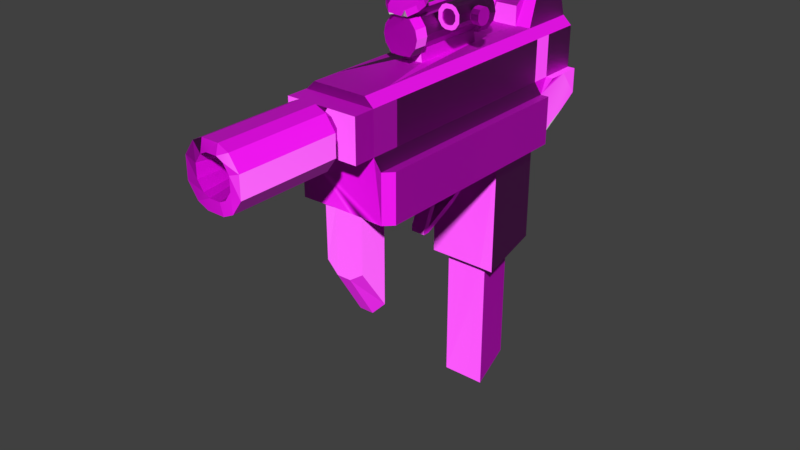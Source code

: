 # Source: UZI_med_Crit_Dmg_Ammo.blend  (saved by Blender 2.80.75; exported with 4.5.12 LTS)
import bpy
from mathutils import Matrix  # noqa: F401  (used for matrix-valued properties, if any)

bpy.ops.wm.read_factory_settings(use_empty=True)
scene = bpy.context.scene
scene.name = 'Scene'

# ---- collections
col_collection_1 = bpy.data.collections.new('Collection 1'); scene.collection.children.link(col_collection_1)

# ---- images (referenced by path relative to the original .blend; pixels are not part of the script)
import os
ASSET_DIR = os.environ.get("B2B_ASSET_DIR", "")  # directory of the original .blend (textures are referenced by path, not embedded)
HERE = os.path.dirname(os.path.abspath(__file__))  # packed textures are extracted next to this script under _unpacked/

def load_image(name, relpath, width, height, colorspace="sRGB"):
    """Load a texture the original file referenced (path relative to the .blend, or extracted next to this script)."""
    p = next((c for c in (os.path.join(HERE, relpath), os.path.join(ASSET_DIR, relpath)) if relpath and os.path.exists(c)), "")
    if p:
        img = bpy.data.images.load(p, check_existing=True)
        img.name = name
    else:  # same state as the original file: an image datablock whose file is absent (Cycles renders it pink)
        img = bpy.data.images.new(name, width, height)
        img.source = "FILE"
        img.filepath = "//" + (relpath or name)
    img.colorspace_settings.name = colorspace
    return img
img_gun_textures_png = load_image('Gun Textures.png', 'Gun Textures.png', 1024, 1024, 'sRGB')
img_gunnormals_png = load_image('GunNormals.png', 'GunNormals.png', 1024, 1024, 'sRGB')

# ---- materials (node trees are filled in below, after node groups)
mat_material = bpy.data.materials.new('Material')
mat_material.alpha_threshold = 0.0
mat_material.use_transparent_shadow = False
mat_material.roughness = 0.5
mat_material.line_color = (0.0, 0.0, 0.0, 1.0)
mat_uzi_textures = bpy.data.materials.new('UZI Textures')
mat_uzi_textures.use_transparent_shadow = False

# ---- material node trees
mat_uzi_textures.use_nodes = True; mat_uzi_textures.node_tree.nodes.clear()
_N = mat_uzi_textures.node_tree.nodes; _L = mat_uzi_textures.node_tree.links
n0 = _N.new('ShaderNodeOutputMaterial'); n0.name = 'Material Output'; n0.location = (300, 300)
n1 = _N.new('ShaderNodeBsdfPrincipled'); n1.name = 'Principled BSDF'; n1.location = (10, 300)
n1.distribution = 'GGX'
n1.subsurface_method = 'BURLEY'
n1.inputs[3].default_value = 1.45
n1.inputs[27].default_value = (0.0, 0.0, 0.0, 1.0)
n1.inputs[28].default_value = 1.0
n2 = _N.new('ShaderNodeTexImage'); n2.name = 'Image Texture'; n2.location = (-280, 280)
n2.image = img_gun_textures_png
n3 = _N.new('ShaderNodeNormalMap'); n3.name = 'Normal Map'; n3.location = (-242, -52)
n4 = _N.new('ShaderNodeTexImage'); n4.name = 'Image Texture.001'; n4.location = (-581, -22)
n4.image = img_gunnormals_png
_L.new(n1.outputs[0], n0.inputs[0])
_L.new(n2.outputs[0], n1.inputs[0])
_L.new(n3.outputs[0], n1.inputs[5])
_L.new(n4.outputs[0], n3.inputs[1])
n0.is_active_output = True

# ---- world
world_world = bpy.data.worlds.new('World'); scene.world = world_world
world_world.color = (0.05088, 0.05088, 0.05088)
world_world.use_sun_shadow = False
world_world.sun_shadow_jitter_overblur = 0.0

# ---- meshes
me_cube = bpy.data.meshes.new('Cube')
me_cube.from_pydata([(0.5807, 2.313, 1.24), (0.5807, -2.313, 0.8699), (-0.5807, -2.313, 0.8699), (-0.5807, 2.313, 1.24), (0.436, 2.313, 2.618), (0.436, -2.313, 2.618), (-0.436, -2.313, 2.618), (-0.436, 2.313, 2.618), (0.5807, 1.388, 0.8699), (0.5807, 0.4626, 0.8699), (0.5807, -0.4626, 0.8699), (0.5807, -1.388, 0.8699), (-0.5807, -1.388, 0.8699), (-0.5807, -0.4626, 0.8699), (-0.5807, 0.4626, 0.8699), (-0.5807, 1.388, 0.8699), (0.436, 1.388, 2.618), (-0.436, 1.388, 2.618), (-0.3574, 0.5787, -1.164), (-0.3574, 1.148, -1.164), (0.3574, 1.148, -1.164), (0.3574, 0.5787, -1.164), (0.5807, -1.85, 0.8699), (0.436, -1.85, 2.618), (-0.5807, -1.85, 0.8699), (-0.436, -1.85, 2.618), (0.3484, -2.313, 0.8812), (-0.3197, -2.286, 0.005527), (0.115, -0.8843, 2.63), (-0.01856, -0.8843, 2.63), (-0.04917, -0.8843, 2.635), (0.115, 0.3212, 2.63), (0.436, 2.135, 3.18), (-0.436, 2.135, 3.18), (0.436, 1.565, 3.18), (-0.436, 1.565, 3.18), (0.5807, 2.313, 1.815), (0.5807, 2.313, 2.482), (0.5807, -2.313, 1.815), (0.5807, -2.313, 2.482), (-0.5807, -2.313, 1.815), (-0.5807, -2.313, 2.482), (-0.5807, 2.313, 1.815), (-0.5807, 2.313, 2.482), (-0.5807, -1.388, 2.482), (-0.5807, -1.388, 1.815), (-0.5807, -0.4626, 2.482), (-0.5807, -0.4626, 1.815), (-0.5807, 0.4626, 2.482), (-0.5807, 0.4626, 1.815), (-0.5807, 1.388, 2.482), (-0.5807, 1.388, 1.815), (0.5807, 1.388, 2.482), (0.5807, 1.388, 1.815), (0.5807, 0.4626, 2.482), (0.5807, 0.4626, 1.815), (0.5807, -0.4626, 2.482), (0.5807, -0.4626, 1.815), (0.5807, -1.388, 2.482), (0.5807, -1.388, 1.815), (-0.5807, -1.85, 2.482), (-0.5807, -1.85, 1.815), (0.5807, -1.85, 2.482), (0.5807, -1.85, 1.815), (0.5807, -2.658, 1.815), (0.5807, -2.658, 2.482), (-0.5807, -2.658, 1.815), (-0.5807, -2.658, 2.482), (0.2726, -2.658, 2.049), (0.2726, -2.658, 2.249), (-0.2726, -2.658, 2.049), (-0.2726, -2.658, 2.249), (0.5764, 0.4545, -1.078), (0.5807, 1.388, -0.8007), (-0.5807, 1.388, -0.8007), (-0.5807, 0.4626, -1.077), (-0.3574, 0.5787, -3.338), (-0.3574, 1.148, -2.97), (0.3574, 1.148, -2.97), (0.3574, 0.5787, -3.338), (-0.2616, 1.388, 2.618), (-0.1794, 1.388, 2.603), (0.1794, 1.388, 2.603), (0.2616, 1.388, 2.618), (0.3484, 1.388, 0.8699), (-0.3484, 1.388, 0.8699), (0.3484, 0.4626, 0.8699), (0.1161, 0.4626, 0.8699), (-0.1161, 0.4626, 0.8699), (-0.3484, 0.4626, 0.8699), (0.3484, -0.4626, 0.8699), (0.1161, -0.4626, 0.8699), (-0.1161, -0.4626, 0.8699), (-0.3484, -0.4626, 0.8699), (0.3484, -1.388, 0.8699), (0.1161, -1.388, 0.8699), (-0.1161, -1.388, 0.8699), (-0.3484, -1.388, 0.8699), (0.2145, 1.148, -1.164), (0.07149, 1.148, -1.164), (-0.07149, 1.148, -1.164), (-0.2145, 1.148, -1.164), (0.3484, -1.85, 0.8699), (0.1161, -1.85, 0.8699), (-0.1161, -1.85, 0.8699), (-0.3484, -1.85, 0.8699), (0.3484, -2.313, 0.001143), (0.1161, -2.313, -0.1613), (-0.1161, -2.313, -0.1613), (-0.3114, -2.302, 0.8749), (0.3484, -1.85, -0.673), (0.1161, -1.85, -0.9115), (-0.1161, -1.85, -0.9115), (-0.3484, -1.85, -0.673), (-0.01856, 0.3212, 2.63), (-0.04917, 0.3212, 2.635), (0.1456, -0.8843, 2.635), (0.2105, -0.8843, 2.635), (0.2105, 0.3212, 2.635), (0.1456, 0.3212, 2.635), (-0.1141, 0.3212, 2.635), (-0.1141, -0.8843, 2.635), (0.2616, 2.135, 3.18), (0.1794, 2.313, 2.914), (-0.1794, 2.313, 2.914), (-0.2616, 2.135, 3.18), (-0.2616, 1.565, 3.18), (-0.1794, 1.388, 2.914), (0.1794, 1.388, 2.914), (0.2616, 1.565, 3.18), (0.3484, 2.313, 2.482), (-0.3484, 2.313, 2.482), (0.3484, 2.313, 1.815), (-0.3484, 2.313, 1.815), (0.1161, -2.658, 2.482), (-0.1161, -2.658, 2.482), (0.1798, -2.658, 1.915), (0.08128, -2.658, 1.869), (-0.08128, -2.658, 1.869), (-0.1798, -2.658, 1.915), (0.1798, -2.658, 2.382), (0.08128, -2.658, 2.428), (-0.08128, -2.658, 2.428), (-0.1798, -2.658, 2.382), (-0.2145, 0.5787, -1.164), (-0.07149, 0.5787, -1.164), (0.07149, 0.5787, -1.164), (0.2145, 0.5787, -1.164), (-0.3484, 0.4626, -1.077), (-0.1161, 0.4626, -1.077), (0.1161, 0.4626, -1.077), (0.3484, 0.4626, -1.077), (0.3484, 1.388, -0.8568), (0.1161, 1.388, -0.8568), (-0.1161, 1.388, -0.8568), (-0.3484, 1.388, -0.8568), (0.6995, 2.313, 1.42), (0.6995, -2.313, 0.8699), (-0.6995, -2.313, 0.8699), (-0.6995, 2.313, 1.42), (0.6995, 1.388, 0.8699), (0.6995, 0.4626, 0.8699), (0.6995, -0.4626, 0.8699), (0.6995, -1.388, 0.8699), (-0.6995, -1.388, 0.8699), (-0.6995, -0.4626, 0.8699), (-0.6995, 0.4626, 0.8699), (-0.6995, 1.388, 0.8699), (0.6995, -1.85, 0.8699), (-0.6995, -1.85, 0.8699), (0.6995, 2.313, 1.815), (0.6995, -2.313, 1.641), (-0.6995, -2.313, 1.641), (-0.6995, 2.313, 1.815), (-0.6995, -1.388, 1.641), (-0.6995, -0.4626, 1.641), (-0.6995, 0.4626, 1.641), (-0.6995, 1.388, 1.641), (0.6995, 1.388, 1.641), (0.6995, 0.4626, 1.641), (0.6995, -0.4626, 1.641), (0.6995, -1.388, 1.641), (-0.6995, -1.85, 1.641), (0.6995, -1.85, 1.641), (-0.5807, 1.696, 0.9933), (-0.5807, 2.004, 1.117), (-0.436, 1.696, 2.618), (-0.436, 2.004, 2.618), (0.5807, 2.004, 1.117), (0.5807, 1.696, 0.9933), (0.436, 2.004, 2.618), (0.436, 1.696, 2.618), (-0.436, 1.755, 3.319), (-0.436, 1.945, 3.319), (0.436, 1.945, 3.319), (0.436, 1.755, 3.319), (0.5807, 2.004, 1.815), (0.5807, 1.696, 1.815), (0.5807, 2.004, 2.482), (0.5807, 1.696, 2.482), (-0.5807, 1.696, 1.815), (-0.5807, 2.004, 1.815), (-0.5807, 1.696, 2.482), (-0.5807, 2.004, 2.482), (0.2616, 1.945, 3.319), (0.2616, 1.755, 3.319), (0.1794, 2.004, 2.914), (0.1794, 1.696, 2.914), (-0.1794, 2.004, 2.914), (-0.1794, 1.696, 2.914), (-0.2616, 1.945, 3.319), (-0.2616, 1.755, 3.319), (-0.6995, 1.696, 1.077), (-0.6995, 2.004, 1.225), (0.6995, 2.004, 1.225), (0.6995, 1.696, 1.077), (0.6995, 2.004, 1.815), (0.6995, 1.696, 1.815), (-0.6995, 1.696, 1.815), (-0.6995, 2.004, 1.815), (0.1347, 0.4766, 0.5965), (-0.09753, 0.4766, 0.5965), (0.1302, -0.5829, -0.01177), (-0.1021, -0.5829, -0.01177), (-0.1226, 0.008947, 0.2367), (0.1096, 0.008947, 0.2367), (0.1161, 0.4626, 0.8699), (-0.1161, 0.4626, 0.8699), (0.1161, -0.4626, 0.8699), (-0.1161, -0.4626, 0.8699), (0.03743, 0.1423, 0.821), (-0.04297, 0.1423, 0.821), (0.02728, -0.06657, 0.7419), (-0.05311, -0.06657, 0.7419), (0.0445, 0.05453, 0.4082), (-0.06523, 0.05476, 0.4029), (0.02497, -0.08613, 0.3102), (-0.05542, -0.08613, 0.3102), (-0.04297, 0.1423, 0.6361), (-0.06544, 0.002602, 0.5708), (0.01495, 0.002602, 0.5708), (0.03743, 0.1423, 0.6361), (0.1301, -0.4409, 0.2948), (-0.1022, -0.4409, 0.2948), (0.1284, -0.541, 0.6981), (-0.1038, -0.541, 0.6981), (0.1161, -2.313, 0.8812), (-0.1161, -2.313, 0.8812), (0.436, -2.313, 2.618), (-0.436, -2.313, 2.618), (0.1161, -0.5716, 0.8699), (-0.1161, -0.5716, 0.8699), (0.1302, -0.692, -0.01177), (-0.1021, -0.692, -0.01177), (0.1301, -0.55, 0.2948), (-0.1022, -0.55, 0.2948), (0.1284, -0.6501, 0.6981), (-0.1038, -0.6501, 0.6981), (0.1347, 0.4766, 0.5038), (-0.09753, 0.4766, 0.5038), (0.1302, -0.5829, -0.1045), (-0.1021, -0.5829, -0.1045), (-0.1226, 0.008947, 0.144), (0.1096, 0.008947, 0.144), (0.1302, -0.6949, -0.01177), (-0.1021, -0.6949, -0.01177), (0.1302, -0.6949, -0.1045), (-0.1021, -0.6949, -0.1045), (0.8338, -1.85, 0.8699), (0.8338, -2.177, 0.8699), (0.8338, 1.388, 0.8699), (0.8338, 0.4626, 0.8699), (0.8338, -0.4626, 0.8699), (0.8338, -1.388, 0.8699), (-0.8338, -1.85, 0.8699), (-0.8338, -1.388, 0.8699), (-0.8338, -0.4626, 0.8699), (-0.8338, 0.4626, 0.8699), (-0.8338, 1.388, 0.8699), (-0.8338, 1.388, 1.641), (0.8338, 1.388, 1.641), (-0.8338, -2.177, 0.8699), (0.8338, -2.177, 1.641), (-0.8338, -2.177, 1.641), (0.8338, -1.388, 1.641), (0.8338, -1.85, 1.641), (-0.8338, -1.85, 1.641), (0.8338, -0.4626, 1.641), (0.8338, 0.4626, 1.641), (-0.8338, 0.4626, 1.641), (-0.8338, -0.4626, 1.641), (-0.8338, -1.388, 1.641), (0.1035, -0.8843, 2.808), (0.1289, -0.8843, 2.814), (-0.007082, 0.3212, 2.808), (0.1035, 0.3212, 2.808), (-0.08621, 0.3212, 2.814), (-0.03244, 0.3212, 2.814), (0.1827, 0.3212, 2.814), (0.1827, -0.8843, 2.814), (-0.08621, -0.8843, 2.814), (-0.03244, -0.8843, 2.814), (-0.007082, -0.8843, 2.808), (0.1289, 0.3212, 2.814), (0.1035, -0.8843, 3.251), (0.1289, -0.8843, 3.256), (-0.007082, 0.3212, 3.251), (0.1035, 0.3212, 3.251), (-0.08621, 0.3212, 3.256), (-0.03244, 0.3212, 3.256), (0.1827, 0.3212, 3.256), (0.1827, -0.8843, 3.256), (-0.08621, -0.8843, 3.256), (-0.03244, -0.8843, 3.256), (-0.007082, -0.8843, 3.251), (0.1289, 0.3212, 3.256), (0.2916, -0.8843, 3.035), (0.2916, 0.3212, 3.035), (-0.1952, -0.8843, 3.035), (-0.1952, 0.3212, 3.035), (0.2664, -0.8843, 3.146), (0.2664, 0.3212, 3.146), (0.2664, 0.3212, 2.924), (0.2664, -0.8843, 2.924), (-0.1699, -0.8843, 3.146), (-0.1699, 0.3212, 3.146), (-0.1699, -0.8843, 2.924), (-0.1699, 0.3212, 2.924), (0.04822, 0.3212, 3.251), (0.04822, 0.3212, 3.336), (0.1035, 0.3212, 3.336), (-0.007082, -0.8843, 3.336), (0.1035, -0.8843, 3.336), (-0.007082, 0.3212, 3.336), (0.1035, -0.8843, 2.808), (0.1289, -0.8843, 2.814), (-0.08621, -0.8843, 2.814), (-0.03244, -0.8843, 2.814), (-0.007082, -0.8843, 2.808), (0.1827, -0.8843, 2.814), (0.1035, -0.8843, 3.251), (0.1289, -0.8843, 3.256), (-0.08621, -0.8843, 3.256), (-0.03244, -0.8843, 3.256), (-0.007082, -0.8843, 3.251), (0.1827, -0.8843, 3.256), (-0.1699, -0.8843, 2.924), (-0.1699, -0.8843, 3.146), (-0.1952, -0.8843, 3.035), (0.2664, -0.8843, 3.146), (0.2916, -0.8843, 3.035), (0.2664, -0.8843, 2.924), (0.1132, -0.9301, 2.769), (0.143, -0.9301, 2.775), (-0.1097, -0.9301, 2.775), (-0.04654, -0.9301, 2.775), (-0.01675, -0.9301, 2.769), (0.2062, -0.9301, 2.775), (0.1132, -0.9301, 3.289), (0.143, -0.9301, 3.295), (-0.1097, -0.9301, 3.295), (-0.04654, -0.9301, 3.295), (-0.01675, -0.9301, 3.289), (0.2062, -0.9301, 3.295), (-0.2081, -0.9301, 2.905), (-0.2081, -0.9301, 3.165), (-0.2377, -0.9301, 3.035), (0.3045, -0.9301, 3.165), (0.3342, -0.9301, 3.035), (0.3045, -0.9301, 2.905), (0.1132, -0.9301, 2.769), (0.143, -0.9301, 2.775), (-0.1097, -0.9301, 2.775), (-0.04654, -0.9301, 2.775), (-0.01675, -0.9301, 2.769), (0.2062, -0.9301, 2.775), (0.1132, -0.9301, 3.31), (0.143, -0.9301, 3.295), (-0.1097, -0.9301, 3.295), (-0.04654, -0.9301, 3.295), (-0.01675, -0.9301, 3.31), (0.2062, -0.9301, 3.295), (-0.2081, -0.9301, 2.905), (-0.2081, -0.9301, 3.165), (-0.2377, -0.9301, 3.035), (0.3045, -0.9301, 3.165), (0.3342, -0.9301, 3.035), (0.3045, -0.9301, 2.905), (0.1132, -1.147, 2.769), (0.143, -1.147, 2.775), (-0.1097, -1.147, 2.775), (-0.04654, -1.147, 2.775), (-0.01675, -1.147, 2.769), (0.2062, -1.147, 2.775), (0.1132, -1.147, 3.31), (0.143, -1.147, 3.295), (-0.1097, -1.147, 3.295), (-0.04654, -1.147, 3.295), (-0.01675, -1.147, 3.31), (0.2062, -1.147, 3.295), (-0.2081, -1.147, 2.905), (-0.2081, -1.147, 3.165), (-0.2377, -1.147, 3.035), (0.3045, -1.147, 3.165), (0.3342, -1.147, 3.035), (0.3045, -1.147, 2.905), (-0.01979, 0.3777, 2.754), (0.1162, 0.3777, 2.754), (-0.1171, 0.3777, 2.76), (-0.05097, 0.3777, 2.76), (0.1474, 0.3777, 2.76), (0.2135, 0.3777, 2.76), (0.04822, 0.3777, 3.326), (0.1162, 0.3777, 3.326), (-0.1171, 0.3777, 3.305), (-0.05097, 0.3777, 3.324), (0.1474, 0.3777, 3.324), (0.2135, 0.3777, 3.305), (-0.01979, 0.3777, 3.326), (0.3475, 0.3777, 3.033), (0.3165, 0.3777, 3.169), (0.3165, 0.3777, 2.897), (-0.2201, 0.3777, 2.897), (-0.2511, 0.3777, 3.033), (-0.2201, 0.3777, 3.169), (-0.01979, 0.6108, 2.754), (0.1162, 0.6108, 2.754), (-0.1171, 0.6108, 2.76), (-0.05097, 0.6108, 2.76), (0.1474, 0.6108, 2.76), (0.2135, 0.6108, 2.76), (0.04822, 0.6108, 3.326), (0.1162, 0.6108, 3.326), (-0.1171, 0.6108, 3.305), (-0.05097, 0.6108, 3.324), (0.1474, 0.6108, 3.324), (0.2135, 0.6108, 3.305), (-0.01979, 0.6108, 3.326), (0.3475, 0.6108, 3.033), (0.3165, 0.6108, 3.169), (0.3165, 0.6108, 2.897), (-0.2201, 0.6108, 2.897), (-0.2511, 0.6108, 3.033), (-0.2201, 0.6108, 3.169), (0.1703, -3.781, 2.086), (0.1703, -3.781, 2.211), (-0.1703, -3.781, 2.086), (-0.1703, -3.781, 2.211), (-0.1124, -3.781, 2.003), (-0.1124, -3.781, 2.294), (0.1124, -3.781, 2.003), (0.05078, -3.781, 1.974), (-0.05078, -3.781, 1.974), (0.1124, -3.781, 2.294), (0.05078, -3.781, 2.323), (-0.05078, -3.781, 2.323), (0.1703, -3.781, 2.086), (0.1703, -3.781, 2.211), (-0.1703, -3.781, 2.086), (-0.1703, -3.781, 2.211), (-0.1124, -3.781, 2.003), (-0.1124, -3.781, 2.294), (0.1124, -3.781, 2.003), (0.05078, -3.781, 1.974), (-0.05078, -3.781, 1.974), (0.1124, -3.781, 2.294), (0.05078, -3.781, 2.323), (-0.05078, -3.781, 2.323), (0.1703, -3.429, 2.086), (0.1703, -3.429, 2.211), (-0.1703, -3.429, 2.086), (-0.1703, -3.429, 2.211), (-0.1124, -3.429, 2.003), (-0.1124, -3.429, 2.294), (0.1124, -3.429, 2.003), (0.05078, -3.429, 1.974), (-0.05078, -3.429, 1.974), (0.1124, -3.429, 2.294), (0.05078, -3.429, 2.323), (-0.05078, -3.429, 2.323), (0.2726, -2.831, 2.049), (-0.2726, -2.831, 2.049), (0.2726, -2.831, 2.249), (-0.2726, -2.831, 2.249), (0.1798, -2.831, 2.382), (0.08128, -2.831, 2.428), (-0.08128, -2.831, 2.428), (-0.1798, -2.831, 2.382), (-0.1798, -2.831, 1.915), (-0.08128, -2.831, 1.869), (0.08128, -2.831, 1.869), (0.1798, -2.831, 1.915), (-0.01447, -1.16, 3.336), (-0.04423, -1.259, 3.342), (0.2017, -1.24, 3.435), (0.1452, -1.251, 3.342), (0.1154, -1.155, 3.336), (-0.114, -1.249, 3.442), (-0.02757, -0.7774, 3.697), (-0.05716, -0.791, 3.69), (0.1954, -0.7844, 3.685), (0.1323, -0.786, 3.686), (0.1023, -0.7741, 3.694), (-0.1203, -0.7926, 3.692), (0.2985, -1.124, 3.495), (0.2953, -0.8958, 3.62), (0.3265, -1.009, 3.557), (-0.217, -0.9092, 3.631), (-0.2451, -1.024, 3.57), (-0.2139, -1.137, 3.506), (-0.02468, -1.196, 3.335), (-0.05453, -1.191, 3.339), (0.198, -1.185, 3.333), (0.1349, -1.186, 3.334), (0.1052, -1.193, 3.332), (-0.1177, -1.193, 3.34), (-0.03127, -0.7217, 3.595), (-0.06086, -0.7353, 3.589), (0.1917, -0.7287, 3.583), (0.1286, -0.7303, 3.585), (0.09861, -0.7184, 3.592), (-0.124, -0.7369, 3.59), (0.2948, -1.068, 3.393), (0.2916, -0.8401, 3.518), (0.3228, -0.9534, 3.455), (-0.2207, -0.8535, 3.53), (-0.2488, -0.9683, 3.468), (-0.2176, -1.082, 3.405), (0.1154, -1.155, 3.312), (-0.01447, -1.16, 3.312), (0.1109, -1.137, 3.312), (-0.01894, -1.142, 3.312), (0.613, 0.1138, 3.185), (0.613, 0.1138, 3.312), (0.264, 0.1138, 3.185), (0.264, 0.1138, 3.312), (0.613, -0.6046, 3.185), (0.613, -0.6046, 3.312), (0.264, -0.6046, 3.185), (0.264, -0.6046, 3.312), (0.5536, 0.1138, 3.099), (0.4905, 0.1138, 3.07), (0.3865, 0.1138, 3.07), (0.3234, 0.1138, 3.099), (0.5536, 0.1138, 3.398), (0.4905, 0.1138, 3.427), (0.3865, 0.1138, 3.427), (0.3234, 0.1138, 3.398), (0.5536, -0.6046, 3.099), (0.4905, -0.6046, 3.07), (0.3865, -0.6046, 3.07), (0.3234, -0.6046, 3.099), (0.5536, -0.6046, 3.398), (0.4905, -0.6046, 3.427), (0.3865, -0.6046, 3.427), (0.3234, -0.6046, 3.398), (0.5475, -0.6046, 3.209), (0.5475, -0.6046, 3.288), (0.3295, -0.6046, 3.209), (0.3295, -0.6046, 3.288), (0.3666, -0.6046, 3.155), (0.3666, -0.6046, 3.342), (0.5104, -0.6046, 3.155), (0.471, -0.6046, 3.137), (0.406, -0.6046, 3.137), (0.5104, -0.6046, 3.342), (0.471, -0.6046, 3.36), (0.406, -0.6046, 3.36), (0.5475, -0.6046, 3.209), (0.5475, -0.6046, 3.288), (0.3295, -0.6046, 3.209), (0.3295, -0.6046, 3.288), (0.3666, -0.6046, 3.155), (0.3666, -0.6046, 3.342), (0.5104, -0.6046, 3.155), (0.471, -0.6046, 3.137), (0.406, -0.6046, 3.137), (0.5104, -0.6046, 3.342), (0.471, -0.6046, 3.36), (0.406, -0.6046, 3.36), (0.5475, -0.5816, 3.209), (0.5475, -0.5816, 3.288), (0.3295, -0.5816, 3.209), (0.3295, -0.5816, 3.288), (0.3666, -0.5816, 3.155), (0.3666, -0.5816, 3.342), (0.5104, -0.5816, 3.155), (0.471, -0.5816, 3.137), (0.406, -0.5816, 3.137), (0.5104, -0.5816, 3.342), (0.471, -0.5816, 3.36), (0.406, -0.5816, 3.36), (0.613, 0.003111, 3.185), (0.264, 0.003111, 3.185), (0.613, 0.00311, 3.312), (0.264, 0.003111, 3.312), (0.5536, 0.00311, 3.398), (0.4905, 0.003111, 3.427), (0.3865, 0.003111, 3.427), (0.3234, 0.003111, 3.398), (0.3234, 0.003111, 3.099), (0.3865, 0.003111, 3.07), (0.4905, 0.003111, 3.07), (0.5536, 0.003111, 3.099), (0.7625, -0.1312, 3.191), (0.7625, -0.1312, 3.282), (0.7604, -0.3783, 3.191), (0.7604, -0.3783, 3.282), (0.7621, -0.1733, 3.131), (0.7618, -0.2179, 3.11), (0.7612, -0.2916, 3.11), (0.7608, -0.3363, 3.131), (0.7621, -0.1733, 3.342), (0.7618, -0.2179, 3.363), (0.7612, -0.2916, 3.363), (0.7608, -0.3363, 3.342), (0.642, -0.1312, 3.191), (0.642, -0.1312, 3.282), (0.64, -0.3783, 3.191), (0.64, -0.3783, 3.282), (0.6403, -0.3363, 3.131), (0.6403, -0.3363, 3.342), (0.6417, -0.1733, 3.131), (0.6413, -0.2179, 3.11), (0.6407, -0.2916, 3.11), (0.6417, -0.1733, 3.342), (0.6413, -0.2179, 3.363), (0.6407, -0.2916, 3.363), (0.6171, -0.1458, 3.197), (0.6171, -0.1458, 3.277), (0.6153, -0.3638, 3.197), (0.6153, -0.3638, 3.277), (0.6156, -0.3267, 3.143), (0.6156, -0.3267, 3.33), (0.6168, -0.1829, 3.143), (0.6165, -0.2223, 3.125), (0.6159, -0.2873, 3.125), (0.6168, -0.1829, 3.33), (0.6165, -0.2223, 3.348), (0.6159, -0.2873, 3.348), (0.4707, -4.502, 1.975), (0.4707, -4.502, 2.313), (-0.4499, -4.502, 1.975), (-0.4499, -4.502, 2.313), (-0.2933, -4.502, 1.75), (-0.2933, -4.502, 2.538), (0.4707, -2.898, 1.975), (0.4707, -2.898, 2.313), (-0.4499, -2.898, 2.313), (0.3141, -4.502, 1.75), (0.1476, -4.502, 1.673), (-0.1269, -4.502, 1.673), (0.3141, -4.502, 2.538), (0.1476, -4.502, 2.615), (-0.1269, -4.502, 2.615), (0.3141, -2.898, 2.538), (0.1476, -2.898, 2.615), (-0.1269, -2.898, 2.615), (-0.2933, -2.898, 2.538), (-0.2933, -2.898, 1.75), (-0.1269, -2.898, 1.673), (0.1476, -2.898, 1.673), (0.3141, -2.898, 1.75), (0.298, -4.502, 2.039), (0.298, -4.502, 2.249), (-0.2772, -4.502, 2.039), (-0.2772, -4.502, 2.249), (-0.1793, -4.502, 1.898), (-0.1793, -4.502, 2.39), (0.2001, -4.502, 1.898), (0.09614, -4.502, 1.849), (-0.07535, -4.502, 1.849), (0.2001, -4.502, 2.39), (0.09614, -4.502, 2.439), (-0.07535, -4.502, 2.439), (-0.4499, -2.898, 1.975)], [(309, 313), (305, 315)], [(80, 17, 120, 115), (75, 74, 19, 18), (18, 19, 77, 76), (152, 73, 20, 98), (148, 75, 18, 144), (107, 106, 26, 246), (83, 16, 34, 129), (59, 58, 62, 63), (0, 36, 170, 156), (40, 41, 60, 61), (88, 87, 220, 221), (36, 37, 198, 199, 197, 196), (197, 199, 52, 53), (105, 24, 169, 164, 12, 97, 96, 95, 94, 11, 163, 168, 22, 102, 103, 104), (24, 2, 158, 169), (1, 22, 168, 157), (61, 60, 44, 45), (9, 8, 160, 161), (217, 178, 160, 215, 214, 156, 170, 216), (63, 62, 39, 38), (41, 40, 66, 67), (38, 39, 65, 64), (487, 483, 648, 658), (444, 450, 669, 663), (449, 455, 674, 668), (489, 490, 661, 660), (14, 15, 74, 75), (84, 8, 73, 152), (20, 21, 79, 78), (98, 20, 78, 77, 19, 101, 100, 99), (97, 12, 164, 165, 13, 93, 92, 91, 90, 10, 162, 163, 11, 94, 95, 96), (15, 85, 155, 74), (7, 33, 125, 124, 123, 122, 32, 4), (144, 18, 76, 79, 21, 147, 146, 145), (483, 481, 675, 648), (447, 449, 668, 666), (490, 491, 662, 661), (455, 454, 673, 674), (482, 484, 655, 647), (448, 446, 665, 667), (454, 453, 672, 673), (484, 485, 656, 655), (134, 135, 142, 141), (131, 43, 7, 4, 37, 130), (17, 80, 126, 35), (80, 81, 127, 126), (81, 82, 128, 127), (82, 83, 129, 128), (205, 207, 128, 129), (207, 209, 127, 128), (209, 211, 126, 127), (82, 81, 114, 31), (83, 82, 31, 119), (81, 80, 115, 114), (16, 83, 119, 118), (17, 25, 23, 16, 118, 117, 116, 28, 29, 30, 121, 120), (27, 113, 112, 108), (105, 104, 112, 113), (104, 103, 111, 112), (103, 102, 110, 111), (72, 151, 147, 21), (151, 150, 146, 147), (150, 149, 145, 146), (149, 148, 144, 145), (74, 155, 101, 19), (155, 154, 100, 101), (154, 153, 99, 100), (153, 152, 98, 99), (41, 67, 135, 134, 65, 39), (176, 177, 279, 289), (48, 50, 51, 49, 47, 45, 44, 46), (167, 177, 218, 219, 173, 159, 213, 212), (15, 14, 166, 167), (40, 61, 45, 47, 49, 51, 177, 176, 175, 174, 182, 172), (42, 3, 159, 173), (38, 64, 66, 40), (85, 84, 152, 153, 154, 155), (188, 0, 156, 214, 215, 160, 8, 189), (85, 15, 184, 185, 3, 0, 188, 189, 8, 84), (184, 15, 167, 212, 213, 159, 3, 185), (124, 125, 210, 208), (208, 210, 211, 209), (123, 124, 208, 206), (206, 208, 209, 207), (122, 123, 206, 204), (204, 206, 207, 205), (51, 50, 202, 200), (201, 42, 173, 219, 218, 177, 51, 200), (195, 194, 204, 205), (190, 4, 32, 194, 195, 34, 16, 191), (203, 43, 42, 201, 200, 202), (89, 14, 75, 148, 149, 150, 151, 72, 9, 86, 87, 88), (3, 42, 133, 132, 36, 0), (186, 17, 35, 192, 193, 33, 7, 187), (27, 108, 247, 109), (446, 447, 666, 665), (67, 66, 64, 65, 134, 141, 140, 69, 68, 136, 137, 138, 139, 70, 71, 143, 142, 135), (56, 58, 59, 57, 55, 53, 52, 54), (79, 76, 77, 78), (224, 221, 259, 262), (14, 89, 93, 13), (87, 86, 90, 91), (223, 222, 252, 253), (89, 88, 92, 93), (166, 14, 13, 165), (86, 9, 10, 90), (9, 161, 162, 10), (223, 224, 262, 261), (91, 92, 229, 228), (226, 228, 232, 230), (87, 91, 228, 226), (88, 87, 226, 227), (92, 88, 227, 229), (239, 238, 235, 237), (227, 226, 230, 231), (229, 227, 231, 233), (228, 229, 233, 232), (234, 236, 237, 235), (240, 239, 237, 236), (241, 240, 236, 234), (238, 241, 234, 235), (231, 230, 241, 238), (230, 232, 240, 241), (232, 233, 239, 240), (233, 231, 238, 239), (242, 244, 256, 254), (92, 245, 257, 251), (108, 112, 111, 107), (108, 107, 246, 247), (107, 111, 110, 106), (247, 246, 26, 102, 103, 104, 105, 109), (22, 1, 26, 102), (24, 105, 109, 2), (105, 113, 27, 109), (102, 26, 106, 110), (122, 204, 194, 32), (34, 195, 205, 129), (192, 211, 210, 193), (125, 33, 193, 210), (126, 211, 192, 35), (249, 41, 39, 248), (43, 203, 202, 50, 48, 46, 44, 60, 41, 249, 25, 17, 186, 187, 7), (4, 190, 191, 16, 23, 248, 39, 62, 58, 56, 54, 199, 198, 37), (197, 53, 178, 217, 216, 170, 36, 196), (63, 38, 171, 183, 181, 180, 179, 178, 53, 55, 57, 59), (1, 157, 171, 38, 40, 172, 158, 2, 109, 247, 246, 26), (133, 42, 43, 131, 130, 37, 36, 132), (167, 166, 277, 278), (254, 255, 253, 252), (256, 257, 255, 254), (250, 251, 257, 256), (222, 242, 254, 252), (244, 91, 250, 256), (245, 243, 255, 257), (91, 92, 251, 250), (243, 223, 253, 255), (262, 263, 260, 261), (259, 258, 263, 262), (260, 222, 264, 266), (221, 220, 258, 259), (225, 222, 260, 263), (220, 225, 263, 258), (264, 265, 267, 266), (222, 223, 265, 264), (223, 261, 267, 265), (261, 260, 266, 267), (285, 282, 269, 268, 273, 272, 271, 270, 280, 288, 287, 284), (289, 279, 278, 277, 276, 275, 274, 281, 283, 286, 291, 290), (177, 167, 278, 279), (175, 176, 289, 290), (161, 160, 270, 271), (181, 183, 285, 284), (160, 178, 280, 270), (174, 175, 290, 291), (162, 161, 271, 272), (172, 182, 286, 283), (168, 163, 273, 268), (182, 174, 291, 286), (163, 162, 272, 273), (180, 181, 284, 287), (169, 158, 281, 274), (164, 169, 274, 275), (179, 180, 287, 288), (183, 171, 282, 285), (165, 164, 275, 276), (178, 179, 288, 280), (157, 168, 268, 269), (171, 157, 269, 282), (166, 165, 276, 277), (158, 172, 283, 281), (21, 20, 73, 72), (8, 9, 72, 73), (305, 311, 310, 315, 307, 304), (115, 120, 296, 297), (118, 119, 303, 298), (117, 118, 298, 299), (114, 115, 297, 294), (31, 114, 294, 295), (120, 121, 300, 296), (119, 31, 295, 303), (314, 304, 332, 331), (299, 298, 322, 323), (319, 318, 324, 325), (327, 319, 423, 422), (309, 308, 312, 313, 314, 306), (323, 322, 317, 316), (327, 326, 318, 319), (325, 324, 312, 308), (320, 321, 310, 311), (296, 300, 326, 327), (316, 317, 321, 320), (302, 292, 334, 338), (330, 329, 333, 331, 332), (304, 307, 330, 332), (307, 328, 329, 330), (328, 306, 333, 329), (306, 314, 331, 333), (343, 342, 360, 361), (299, 323, 351, 339), (313, 312, 342, 343), (304, 314, 344, 340), (316, 320, 349, 350), (292, 293, 335, 334), (326, 300, 336, 346), (312, 324, 347, 342), (293, 299, 339, 335), (324, 318, 348, 347), (323, 316, 350, 351), (305, 304, 340, 341), (311, 305, 341, 345), (301, 302, 338, 337), (318, 326, 346, 348), (320, 311, 345, 349), (300, 301, 337, 336), (314, 313, 343, 344), (358, 362, 380, 376), (351, 350, 368, 369), (340, 344, 362, 358), (334, 335, 353, 352), (339, 351, 369, 357), (345, 341, 359, 363), (336, 337, 355, 354), (342, 347, 365, 360), (344, 343, 361, 362), (338, 334, 352, 356), (348, 346, 364, 366), (346, 336, 354, 364), (335, 339, 357, 353), (347, 348, 366, 365), (337, 338, 356, 355), (349, 345, 363, 367), (341, 340, 358, 359), (350, 349, 367, 368), (381, 377, 395, 399), (352, 353, 371, 370), (357, 369, 387, 375), (363, 359, 377, 381), (354, 355, 373, 372), (360, 365, 383, 378), (362, 361, 379, 380), (356, 352, 370, 374), (366, 364, 382, 384), (364, 354, 372, 382), (353, 357, 375, 371), (365, 366, 384, 383), (355, 356, 374, 373), (367, 363, 381, 385), (359, 358, 376, 377), (368, 367, 385, 386), (361, 360, 378, 379), (369, 368, 386, 387), (390, 391, 392, 388, 389, 393, 405, 404, 403, 399, 395, 394, 398, 397, 396, 401, 402, 400), (372, 373, 391, 390), (378, 383, 401, 396), (380, 379, 397, 398), (374, 370, 388, 392), (384, 382, 400, 402), (382, 372, 390, 400), (371, 375, 393, 389), (383, 384, 402, 401), (373, 374, 392, 391), (385, 381, 399, 403), (377, 376, 394, 395), (386, 385, 403, 404), (379, 378, 396, 397), (387, 386, 404, 405), (376, 380, 398, 394), (370, 371, 389, 388), (375, 387, 405, 393), (420, 419, 438, 439), (307, 315, 416, 413), (306, 328, 412, 418), (321, 317, 419, 420), (298, 303, 410, 411), (325, 308, 414, 424), (295, 294, 406, 407), (319, 325, 424, 423), (315, 310, 417, 416), (294, 297, 409, 406), (297, 296, 408, 409), (310, 321, 420, 417), (328, 307, 413, 412), (317, 322, 421, 419), (309, 306, 418, 415), (303, 295, 407, 410), (308, 309, 415, 414), (296, 327, 422, 408), (322, 298, 411, 421), (429, 426, 425, 428, 427, 441, 442, 443, 433, 434, 437, 431, 432, 435, 436, 439, 438, 440, 430), (406, 409, 428, 425), (418, 412, 431, 437), (419, 421, 440, 438), (410, 407, 426, 429), (422, 423, 442, 441), (412, 413, 432, 431), (424, 414, 433, 443), (414, 415, 434, 433), (417, 420, 439, 436), (416, 417, 436, 435), (407, 406, 425, 426), (421, 411, 430, 440), (415, 418, 437, 434), (409, 408, 427, 428), (423, 424, 443, 442), (413, 416, 435, 432), (411, 410, 429, 430), (408, 422, 441, 427), (23, 25, 6, 5), (446, 448, 460, 458), (453, 445, 664, 672), (485, 486, 657, 656), (445, 444, 663, 664), (452, 448, 667, 671), (486, 487, 658, 657), (491, 480, 646, 662), (451, 452, 671, 670), (481, 488, 659, 675), (480, 482, 647, 646), (450, 451, 670, 669), (488, 489, 660, 659), (463, 462, 474, 475), (453, 454, 466, 465), (452, 451, 463, 464), (449, 447, 459, 461), (454, 455, 467, 466), (444, 445, 457, 456), (448, 452, 464, 460), (450, 444, 456, 462), (455, 449, 461, 467), (447, 446, 458, 459), (445, 453, 465, 457), (451, 450, 462, 463), (473, 471, 470, 472, 476, 475, 474, 468, 469, 477, 478, 479), (458, 460, 472, 470), (465, 466, 478, 477), (464, 463, 475, 476), (461, 459, 471, 473), (466, 467, 479, 478), (456, 457, 469, 468), (460, 464, 476, 472), (462, 456, 468, 474), (467, 461, 473, 479), (459, 458, 470, 471), (457, 465, 477, 469), (137, 136, 491, 490), (138, 137, 490, 489), (139, 138, 489, 488), (70, 139, 488, 481), (142, 143, 487, 486), (141, 142, 486, 485), (140, 141, 485, 484), (69, 140, 484, 482), (71, 70, 481, 483), (143, 71, 483, 487), (68, 69, 482, 480), (136, 68, 480, 491), (29, 28, 116, 117, 299, 293, 292, 302, 301, 300, 121, 30), (503, 499, 517, 521), (512, 513, 514, 510, 511, 515, 527, 526, 525, 521, 517, 516, 520, 519, 518, 523, 524, 522), (494, 495, 513, 512), (500, 505, 523, 518), (502, 501, 519, 520), (496, 492, 529, 528), (506, 504, 522, 524), (504, 494, 512, 522), (493, 497, 515, 511), (505, 506, 524, 523), (495, 496, 514, 513), (507, 503, 521, 525), (499, 498, 516, 517), (508, 507, 525, 526), (501, 500, 518, 519), (509, 508, 526, 527), (498, 502, 520, 516), (492, 493, 511, 510), (497, 509, 527, 515), (528, 529, 531, 530), (492, 510, 531, 529), (510, 514, 530, 531), (514, 496, 528, 530), (603, 592, 536, 548), (592, 594, 537, 536), (599, 595, 539, 555), (595, 593, 538, 539), (594, 596, 552, 537), (596, 597, 553, 552), (597, 598, 554, 553), (598, 599, 555, 554), (593, 600, 551, 538), (600, 601, 550, 551), (601, 602, 549, 550), (602, 603, 548, 549), (549, 548, 562, 563), (558, 560, 572, 570), (539, 538, 558, 559), (552, 553, 566, 565), (550, 549, 563, 564), (538, 551, 560, 558), (553, 554, 567, 566), (551, 550, 564, 560), (555, 539, 559, 561), (548, 536, 556, 562), (554, 555, 561, 567), (536, 537, 557, 556), (537, 552, 565, 557), (575, 574, 586, 587), (565, 566, 578, 577), (564, 563, 575, 576), (561, 559, 571, 573), (566, 567, 579, 578), (556, 557, 569, 568), (560, 564, 576, 572), (562, 556, 568, 574), (567, 561, 573, 579), (559, 558, 570, 571), (557, 565, 577, 569), (563, 562, 574, 575), (585, 583, 582, 584, 588, 587, 586, 580, 581, 589, 590, 591), (570, 572, 584, 582), (577, 578, 590, 589), (576, 575, 587, 588), (573, 571, 583, 585), (578, 579, 591, 590), (568, 569, 581, 580), (572, 576, 588, 584), (574, 568, 580, 586), (579, 573, 585, 591), (571, 570, 582, 583), (569, 577, 589, 581), (541, 540, 603, 602), (542, 541, 602, 601), (543, 542, 601, 600), (534, 543, 600, 593), (546, 547, 599, 598), (545, 546, 598, 597), (544, 545, 597, 596), (533, 544, 596, 594), (535, 534, 593, 595), (547, 535, 595, 599), (532, 533, 594, 592), (540, 532, 592, 603), (533, 532, 540, 541, 542, 543, 534, 535, 547, 546, 545, 544), (605, 604, 608, 609, 610, 611, 606, 607, 615, 614, 613, 612), (623, 622, 634, 635), (619, 618, 630, 631), (625, 626, 638, 637), (624, 623, 635, 636), (618, 620, 632, 630), (626, 627, 639, 638), (620, 624, 636, 632), (621, 619, 631, 633), (622, 616, 628, 634), (627, 621, 633, 639), (616, 617, 629, 628), (617, 625, 637, 629), (615, 607, 619, 621), (614, 615, 621, 627), (608, 604, 616, 622), (609, 608, 622, 623), (610, 609, 623, 624), (611, 610, 624, 620), (604, 605, 617, 616), (605, 612, 625, 617), (607, 606, 618, 619), (612, 613, 626, 625), (606, 611, 620, 618), (613, 614, 627, 626), (662, 646, 640, 649), (646, 647, 641, 640), (658, 648, 643, 645), (648, 675, 642, 643), (647, 655, 652, 641), (655, 656, 653, 652), (656, 657, 654, 653), (657, 658, 645, 654), (675, 659, 644, 642), (659, 660, 651, 644), (660, 661, 650, 651), (661, 662, 649, 650), (650, 649, 669, 670), (643, 642, 665, 666), (652, 653, 673, 672), (651, 650, 670, 671), (642, 644, 667, 665), (653, 654, 674, 673), (644, 651, 671, 667), (645, 643, 666, 668), (649, 640, 663, 669), (654, 645, 668, 674), (640, 641, 664, 663), (641, 652, 672, 664)])
me_cube.polygons.foreach_set('material_index', [1, 1, 1, 0, 0, 1, 1, 1, 0, 1, 0, 1, 1, 0, 0, 0, 1, 0, 1, 1, 1, 1, 1, 1, 1, 1, 1, 0, 1, 0, 0, 0, 0, 1, 1, 1, 1, 1, 1, 1, 1, 1, 1, 0, 1, 1, 1, 1, 1, 1, 1, 1, 1, 1, 1, 1, 1, 0, 0, 0, 0, 0, 0, 0, 0, 0, 0, 0, 1, 1, 1, 1, 0, 1, 0, 0, 0, 0, 0, 0, 1, 1, 1, 1, 1, 1, 1, 1, 1, 1, 1, 1, 0, 1, 1, 1, 1, 1, 0, 1, 0, 0, 1, 0, 0, 0, 0, 1, 0, 1, 0, 0, 0, 1, 0, 1, 1, 0, 1, 1, 0, 0, 1, 1, 1, 1, 1, 1, 1, 1, 0, 0, 0, 1, 1, 1, 1, 1, 1, 1, 1, 1, 1, 1, 1, 1, 0, 0, 1, 1, 1, 1, 1, 1, 0, 1, 1, 1, 1, 0, 1, 1, 1, 1, 1, 1, 1, 1, 1, 1, 0, 1, 1, 1, 0, 1, 0, 1, 0, 1, 0, 0, 1, 1, 0, 1, 0, 1, 0, 1, 0, 1, 1, 1, 1, 1, 1, 1, 1, 1, 1, 1, 1, 1, 1, 1, 1, 1, 1, 1, 1, 0, 1, 1, 1, 1, 1, 1, 1, 1, 0, 1, 0, 1, 1, 0, 1, 1, 0, 0, 0, 1, 1, 0, 1, 0, 1, 1, 0, 1, 1, 0, 1, 1, 0, 1, 1, 0, 1, 0, 1, 1, 1, 1, 0, 1, 0, 0, 1, 1, 0, 1, 1, 0, 1, 0, 1, 0, 1, 1, 1, 1, 1, 1, 1, 1, 1, 1, 1, 1, 1, 1, 1, 1, 1, 1, 1, 1, 1, 1, 1, 1, 1, 1, 1, 1, 1, 1, 1, 1, 1, 1, 1, 1, 1, 1, 1, 1, 1, 1, 1, 1, 1, 1, 1, 1, 1, 1, 1, 1, 1, 1, 1, 1, 1, 1, 1, 1, 1, 1, 1, 1, 1, 1, 1, 1, 1, 1, 1, 1, 1, 1, 1, 1, 1, 1, 1, 1, 1, 1, 1, 1, 1, 1, 1, 1, 1, 1, 1, 1, 1, 1, 1, 1, 1, 1, 1, 1, 1, 1, 1, 1, 1, 1, 1, 1, 1, 1, 1, 0, 1, 1, 0, 1, 1, 0, 1, 0, 1, 1, 1, 1, 1, 1, 0, 1, 0, 0, 1, 0, 1, 1, 1, 1, 1, 1, 1, 1, 1, 1, 1, 1, 1, 1, 1, 1, 1, 1, 1, 1, 1, 1, 1, 1, 1, 1, 1, 1, 1, 1, 1, 1, 1, 1, 1, 1, 1, 1, 1, 1, 1, 1, 1, 1, 1, 1, 1, 1, 1, 1, 1, 1, 1, 1, 1, 1, 1, 1, 1, 1, 1, 1, 1, 1, 1, 1, 1, 1, 1, 1, 1, 1, 1, 1, 1, 1, 1, 1, 1, 1, 1, 1, 1, 1, 1, 1, 1, 1, 1, 1, 1, 1, 1, 1, 1, 1, 1, 1, 1, 1, 1, 1, 1, 1, 1, 1, 1, 1, 1, 1, 1])
_uv = me_cube.uv_layers.new(name='UVMap')
_uv.uv.foreach_set('vector', [0.4041, 0.5185, 0.4004, 0.5458, 0.4004, 0.5458, 0.4041, 0.5185, 0.8636, 0.5158, 0.862, 0.5234, 0.8593, 0.5194, 0.862, 0.5147, 0.3642, 0.9986, 0.3634, 0.8986, 0.6806, 0.8959, 0.7461, 0.9954, 0.0, 0.0, 1.0, 0.0, 1.0, 1.0, 0.0, 1.0, 0.0, 0.0, 1.0, 0.0, 1.0, 1.0, 0.0, 1.0, 0.4834, 0.1273, 0.5223, 0.0717, 0.7331, 0.0717, 0.7331, 0.1273, 0.4041, 0.4359, 0.4004, 0.4086, 0.4926, 0.3961, 0.4963, 0.4234, 0.08863, 0.8804, 0.08863, 0.9302, 0.05409, 0.9302, 0.05409, 0.8804, 0.0, 0.0, 1.0, 0.0, 1.0, 1.0, 0.0, 1.0, 0.8669, 0.5245, 0.8669, 0.5299, 0.8631, 0.5299, 0.8631, 0.5245, 0.25, 0.933, 0.06699, 0.75, 0.06699, 0.75, 0.25, 0.933, 0.4927, 0.5386, 0.4943, 0.6611, 0.3612, 0.6614, 0.228, 0.6618, 0.2265, 0.5394, 0.3596, 0.539, 0.05891, 0.931, 0.05852, 0.8788, 0.08412, 0.8788, 0.08451, 0.931, 0.5, 1.0, 0.6913, 0.9619, 0.8536, 0.8536, 0.9619, 0.6913, 1.0, 0.5, 0.9619, 0.3087, 0.8536, 0.1464, 0.6913, 0.03806, 0.5, 0.0, 0.3087, 0.03806, 0.1464, 0.1464, 0.03806, 0.3087, 0.0, 0.5, 0.03806, 0.6913, 0.1464, 0.8536, 0.3087, 0.9619, 0.0, 0.0, 1.0, 0.0, 1.0, 1.0, 0.0, 1.0, 0.0, 0.0, 1.0, 0.0, 1.0, 1.0, 0.0, 1.0, 0.08873, 0.8807, 0.08873, 0.9304, 0.05422, 0.9304, 0.05422, 0.8807, 0.0, 0.0, 1.0, 0.0, 1.0, 1.0, 0.0, 1.0, 0.08318, 0.8833, 0.1043, 0.8829, 0.1054, 0.9476, 0.08406, 0.9338, 0.06277, 0.9241, 0.04143, 0.9111, 0.04096, 0.884, 0.06207, 0.8837, 0.8576, 0.5245, 0.8631, 0.5245, 0.8631, 0.5283, 0.8576, 0.5283, 0.1048, 0.9214, 0.03344, 0.9217, 0.03351, 0.8847, 0.1048, 0.8849, 0.1051, 0.9218, 0.03287, 0.9213, 0.03314, 0.8838, 0.1054, 0.8844, 0.5067, 0.5657, 0.5266, 0.5195, 0.5266, 0.5195, 0.5067, 0.5657, 0.2207, 0.4183, 0.2918, 0.3001, 0.2918, 0.3001, 0.2207, 0.4183, 0.5993, 0.704, 0.5319, 0.7446, 0.5319, 0.7446, 0.5993, 0.704, 0.457, 0.4095, 0.4069, 0.4184, 0.4069, 0.4184, 0.457, 0.4095, 0.2301, 0.991, 0.2836, 0.9906, 0.2831, 0.9179, 0.2312, 0.9053, 0.0, 0.0, 1.0, 0.0, 1.0, 1.0, 0.0, 1.0, 0.367, 0.9946, 0.3664, 0.8983, 0.7344, 0.896, 0.6727, 0.9928, 0.5, 1.0, 0.8536, 0.8536, 1.0, 0.5, 0.8536, 0.1464, 0.5, 0.0, 0.1464, 0.1464, 0.0, 0.5, 0.1464, 0.8536, 0.5, 1.0, 0.6913, 0.9619, 0.8536, 0.8536, 0.9619, 0.6913, 1.0, 0.5, 0.9619, 0.3087, 0.8536, 0.1464, 0.6913, 0.03806, 0.5, 0.0, 0.3087, 0.03806, 0.1464, 0.1464, 0.03806, 0.3087, 0.0, 0.5, 0.03806, 0.6913, 0.1464, 0.8536, 0.3087, 0.9619, 0.0, 0.0, 1.0, 0.0, 1.0, 1.0, 0.0, 1.0, 0.5, 1.0, 0.8536, 0.8536, 1.0, 0.5, 0.8536, 0.1464, 0.5, 0.0, 0.1464, 0.1464, 0.0, 0.5, 0.1464, 0.8536, 0.8616, 0.5134, 0.862, 0.5147, 0.8521, 0.5144, 0.8521, 0.5085, 0.862, 0.5083, 0.8616, 0.5095, 0.8616, 0.5109, 0.8616, 0.5121, 0.5266, 0.5195, 0.5211, 0.453, 0.5211, 0.453, 0.5266, 0.5195, 0.6725, 0.5815, 0.5993, 0.704, 0.5993, 0.704, 0.6725, 0.5815, 0.4069, 0.4184, 0.3842, 0.4357, 0.3842, 0.4357, 0.4069, 0.4184, 0.5319, 0.7446, 0.3852, 0.7541, 0.3852, 0.7541, 0.5319, 0.7446, 0.3685, 0.5447, 0.405, 0.5821, 0.405, 0.5821, 0.3685, 0.5447, 0.5768, 0.2733, 0.6725, 0.3847, 0.6725, 0.3847, 0.5768, 0.2733, 0.3852, 0.7541, 0.3118, 0.7252, 0.3118, 0.7252, 0.3852, 0.7541, 0.405, 0.5821, 0.4324, 0.591, 0.4324, 0.591, 0.405, 0.5821, 0.6538, 0.9335, 0.6538, 0.3913, 0.7802, 0.4727, 0.7802, 0.8521, 0.5, 1.0, 0.933, 0.75, 0.933, 0.25, 0.5, 0.0, 0.06699, 0.25, 0.06699, 0.75, 0.4004, 0.5458, 0.4041, 0.5185, 0.4963, 0.531, 0.4926, 0.5583, 0.4041, 0.5185, 0.4017, 0.5055, 0.4507, 0.5055, 0.4963, 0.531, 0.4017, 0.5055, 0.4017, 0.4489, 0.4507, 0.4489, 0.4507, 0.5055, 0.4017, 0.4489, 0.4041, 0.4359, 0.4963, 0.4234, 0.4507, 0.4489, 0.4495, 0.5474, 0.6556, 0.5769, 0.6569, 0.7308, 0.517, 0.6434, 0.4994, 0.4489, 0.4994, 0.5055, 0.4507, 0.5055, 0.4507, 0.4489, 0.4481, 0.4231, 0.242, 0.4526, 0.3095, 0.3566, 0.4494, 0.2692, 0.4017, 0.4489, 0.4017, 0.5055, 0.4017, 0.5055, 0.4017, 0.4489, 0.4041, 0.4359, 0.4017, 0.4489, 0.4017, 0.4489, 0.4041, 0.4359, 0.4017, 0.5055, 0.4041, 0.5185, 0.4041, 0.5185, 0.4017, 0.5055, 0.4004, 0.4086, 0.4041, 0.4359, 0.4041, 0.4359, 0.4004, 0.4086, 0.09814, 0.9716, 0.0, 0.0, 0.1062, 0.9861, 0.04858, 0.9869, 0.04858, 0.9869, 0.0, 0.0, 0.0, 0.0, 0.0, 0.0, 0.0, 0.0, 0.0, 0.0, 0.04047, 0.9724, 0.09814, 0.9716, 0.7366, 0.223, 0.5254, 0.2348, 0.471, 0.1664, 0.7022, 0.1628, 0.0, 0.0, 1.0, 0.0, 1.0, 1.0, 0.0, 1.0, 0.0, 0.0, 1.0, 0.0, 1.0, 1.0, 0.0, 1.0, 0.0, 0.0, 1.0, 0.0, 1.0, 1.0, 0.0, 1.0, 0.0, 0.0, 1.0, 0.0, 1.0, 1.0, 0.0, 1.0, 0.0, 0.0, 1.0, 0.0, 1.0, 1.0, 0.0, 1.0, 0.0, 0.0, 1.0, 0.0, 1.0, 1.0, 0.0, 1.0, 0.0, 0.0, 1.0, 0.0, 1.0, 1.0, 0.0, 1.0, 0.0, 0.0, 1.0, 0.0, 1.0, 1.0, 0.0, 1.0, 0.0, 0.0, 1.0, 0.0, 1.0, 1.0, 0.0, 1.0, 0.0, 0.0, 1.0, 0.0, 1.0, 1.0, 0.0, 1.0, 0.0, 0.0, 1.0, 0.0, 1.0, 1.0, 0.0, 1.0, 0.3029, 0.8499, 0.3373, 0.8499, 0.3373, 0.8961, 0.3373, 0.9193, 0.3373, 0.9655, 0.3029, 0.9655, 0.09402, 0.9703, 0.115, 0.9704, 0.115, 0.9704, 0.09402, 0.9703, 0.182, 0.9479, 0.2082, 0.948, 0.2085, 0.9891, 0.1823, 0.9891, 0.149, 0.9891, 0.1176, 0.9892, 0.1173, 0.9481, 0.1487, 0.9479, 0.04238, 0.9475, 0.042, 0.8848, 0.06245, 0.8847, 0.0829, 0.8846, 0.1034, 0.8844, 0.1035, 0.9107, 0.08314, 0.9237, 0.06275, 0.9337, 0.0, 0.0, 1.0, 0.0, 1.0, 1.0, 0.0, 1.0, 0.03163, 0.9864, 0.04212, 0.9865, 0.05262, 0.9865, 0.0736, 0.9866, 0.09458, 0.9867, 0.1156, 0.9868, 0.115, 0.9704, 0.09402, 0.9703, 0.07304, 0.9702, 0.05206, 0.9701, 0.04156, 0.9701, 0.03107, 0.97, 0.0, 0.0, 1.0, 0.0, 1.0, 1.0, 0.0, 1.0, 0.0, 0.0, 1.0, 0.0, 1.0, 1.0, 0.0, 1.0, 0.5, 1.0, 0.933, 0.75, 0.933, 0.25, 0.5, 0.0, 0.06699, 0.25, 0.06699, 0.75, 0.5, 1.0, 0.8536, 0.8536, 1.0, 0.5, 0.8536, 0.1464, 0.5, 0.0, 0.1464, 0.1464, 0.0, 0.5, 0.1464, 0.8536, 0.5, 1.0, 0.7939, 0.9045, 0.9755, 0.6545, 0.9755, 0.3455, 0.7939, 0.09549, 0.5, 0.0, 0.2061, 0.09549, 0.02447, 0.3455, 0.02447, 0.6545, 0.2061, 0.9045, 0.5, 1.0, 0.8536, 0.8536, 1.0, 0.5, 0.8536, 0.1464, 0.5, 0.0, 0.1464, 0.1464, 0.0, 0.5, 0.1464, 0.8536, 0.4494, 0.7308, 0.3095, 0.6434, 0.242, 0.5474, 0.4481, 0.5769, 0.4481, 0.5769, 0.242, 0.5474, 0.242, 0.4526, 0.4481, 0.4231, 0.5968, 0.4489, 0.5968, 0.5055, 0.5481, 0.5055, 0.5481, 0.4489, 0.5481, 0.4489, 0.5481, 0.5055, 0.4994, 0.5055, 0.4994, 0.4489, 0.517, 0.3566, 0.6569, 0.2692, 0.6556, 0.4231, 0.4495, 0.4526, 0.4495, 0.4526, 0.6556, 0.4231, 0.6556, 0.5769, 0.4495, 0.5474, 0.05899, 0.931, 0.05861, 0.8788, 0.0842, 0.8788, 0.08459, 0.931, 0.07877, 0.8513, 0.1012, 0.8512, 0.1009, 0.8731, 0.07848, 0.8732, 0.056, 0.8733, 0.03353, 0.8734, 0.03383, 0.8515, 0.0563, 0.8514, 0.5294, 0.3911, 0.5591, 0.3871, 0.5628, 0.4144, 0.5331, 0.4184, 0.1296, 0.8842, 0.1474, 0.8847, 0.1363, 0.9169, 0.1251, 0.9247, 0.1142, 0.9244, 0.1034, 0.9161, 0.0939, 0.8834, 0.1117, 0.8838, 0.7383, 0.559, 0.6747, 0.559, 0.6747, 0.4214, 0.7383, 0.4214, 0.8019, 0.4214, 0.8019, 0.559, 0.8747, 0.5142, 0.8746, 0.516, 0.8636, 0.5158, 0.8632, 0.5142, 0.8629, 0.5124, 0.8629, 0.5106, 0.8632, 0.5088, 0.8636, 0.5072, 0.8746, 0.5065, 0.8747, 0.5088, 0.8747, 0.5106, 0.8747, 0.5124, 0.5, 1.0, 0.933, 0.75, 0.933, 0.25, 0.5, 0.0, 0.06699, 0.25, 0.06699, 0.75, 0.1293, 0.8832, 0.1476, 0.8831, 0.1373, 0.9165, 0.126, 0.9248, 0.1147, 0.9249, 0.1034, 0.9167, 0.09266, 0.8834, 0.111, 0.8833, 0.5233, 0.2322, 0.4834, 0.183, 0.7331, 0.183, 0.7316, 0.2298, 0.6725, 0.3847, 0.6725, 0.5815, 0.6725, 0.5815, 0.6725, 0.3847, 0.5819, 0.924, 0.3663, 0.924, 0.3663, 0.5485, 0.5819, 0.5485, 0.5819, 0.6987, 0.5644, 0.71, 0.5495, 0.6781, 0.5064, 0.6481, 0.4418, 0.6481, 0.3986, 0.6781, 0.3838, 0.71, 0.3838, 0.7625, 0.3986, 0.7944, 0.4418, 0.8244, 0.5064, 0.8244, 0.5495, 0.7944, 0.5644, 0.7625, 0.5819, 0.7738, 0.1481, 0.9874, 0.1162, 0.9875, 0.1161, 0.9484, 0.1481, 0.9483, 0.1801, 0.9482, 0.212, 0.9481, 0.2121, 0.9871, 0.1801, 0.9872, 0.0, 0.0, 1.0, 0.0, 1.0, 1.0, 0.0, 1.0, 0.0, 0.0, 0.0, 0.0, 0.0, 0.0, 0.0, 0.0, 1.0, 0.0, 0.5, 1.0, 0.9619, 0.3087, 1.0, 0.5, 0.06699, 0.75, 0.0, 0.5, 0.5, 0.0, 0.6913, 0.03806, 0.6446, 0.3266, 0.5686, 0.2758, 0.5686, 0.2758, 0.6446, 0.3266, 0.5, 1.0, 0.25, 0.933, 0.8536, 0.1464, 0.9619, 0.3087, 1.0, 1.0, 1.0, 0.0, 1.0, 0.5, 0.9619, 0.6913, 0.0, 0.5, 0.06699, 0.25, 0.3087, 0.03806, 0.5, 0.0, 0.06699, 0.25, 0.0, 0.0, 0.1464, 0.1464, 0.3087, 0.03806, 0.0, 0.0, 0.0, 0.0, 0.0, 0.0, 0.0, 0.0, 0.6913, 0.03806, 0.8536, 0.1464, 0.8536, 0.1464, 0.6913, 0.03806, 0.6491, 0.2162, 0.6491, 0.7605, 0.5497, 0.524, 0.5872, 0.3205, 0.06699, 0.75, 0.6913, 0.03806, 0.6913, 0.03806, 0.06699, 0.75, 0.25, 0.933, 0.06699, 0.75, 0.06699, 0.75, 0.25, 0.933, 0.8536, 0.1464, 0.25, 0.933, 0.25, 0.933, 0.8536, 0.1464, 0.3957, 0.3705, 0.3163, 0.4152, 0.3215, 0.2953, 0.3425, 0.2301, 0.25, 0.933, 0.06699, 0.75, 0.06699, 0.75, 0.25, 0.933, 0.5916, 0.7856, 0.1772, 0.4355, 0.2895, 0.4548, 0.4729, 0.5697, 0.6491, 0.7605, 0.5916, 0.7856, 0.4729, 0.5697, 0.5497, 0.524, 0.0, 0.0, 0.0, 0.0, 0.0, 0.0, 0.0, 0.0, 0.4444, 0.3494, 0.3957, 0.3705, 0.3425, 0.2301, 0.3727, 0.2144, 0.5319, 0.3141, 0.4444, 0.3494, 0.3727, 0.2144, 0.4367, 0.2426, 0.25, 0.933, 0.06699, 0.75, 0.06699, 0.75, 0.25, 0.933, 0.25, 0.933, 0.06699, 0.75, 0.06699, 0.75, 0.25, 0.933, 0.5872, 0.3205, 0.5497, 0.524, 0.4444, 0.3494, 0.5319, 0.3141, 0.5497, 0.524, 0.4729, 0.5697, 0.3957, 0.3705, 0.4444, 0.3494, 0.4729, 0.5697, 0.2895, 0.4548, 0.3163, 0.4152, 0.3957, 0.3705, 0.0, 0.0, 0.0, 0.0, 0.0, 0.0, 0.0, 0.0, 0.0, 0.0, 0.0, 0.0, 0.0, 0.0, 0.0, 0.0, 0.7022, 0.1628, 0.471, 0.1664, 0.4701, 0.1055, 0.7012, 0.1019, 0.4834, 0.183, 0.4834, 0.1273, 0.7331, 0.1273, 0.7331, 0.183, 0.7012, 0.1019, 0.4701, 0.1055, 0.5222, 0.03551, 0.7366, 0.03654, 0.0, 0.0, 0.0, 0.0, 0.0, 0.0, 0.0, 0.0, 0.0, 0.0, 0.0, 0.0, 0.0, 0.0, 0.0, 0.0, 0.0, 0.5, 0.0, 0.0, 0.0, 0.0, 0.03806, 0.6913, 0.6913, 0.9619, 0.5, 1.0, 0.0, 0.0, 1.0, 0.0, 0.4724, 0.1775, 0.4724, 0.3527, 0.4228, 0.2757, 0.4208, 0.1769, 0.4208, 0.001393, 0.4734, 0.0001112, 0.4734, 0.1001, 0.4208, 0.1767, 0.5996, 0.4094, 0.5628, 0.4144, 0.5591, 0.3871, 0.5959, 0.3821, 0.4926, 0.3961, 0.5294, 0.3911, 0.5331, 0.4184, 0.4963, 0.4234, 0.5294, 0.5633, 0.5331, 0.536, 0.5628, 0.54, 0.5591, 0.5673, 0.5996, 0.545, 0.5959, 0.5723, 0.5591, 0.5673, 0.5628, 0.54, 0.4963, 0.531, 0.5331, 0.536, 0.5294, 0.5633, 0.4926, 0.5583, 0.3497, 0.8596, 0.3681, 0.8402, 0.3681, 0.9965, 0.3497, 0.977, 0.1146, 0.986, 0.1091, 0.9861, 0.1036, 0.9861, 0.09816, 0.9862, 0.08168, 0.9864, 0.0652, 0.9867, 0.04872, 0.9869, 0.04049, 0.987, 0.03225, 0.9871, 0.03224, 0.9725, 0.04047, 0.9724, 0.09814, 0.9716, 0.1036, 0.9715, 0.1091, 0.9714, 0.1146, 0.9713, 0.0321, 0.9871, 0.03759, 0.987, 0.04309, 0.987, 0.04858, 0.9869, 0.1062, 0.9861, 0.1145, 0.986, 0.1146, 0.9713, 0.1064, 0.9714, 0.09814, 0.9715, 0.08167, 0.9718, 0.06519, 0.972, 0.04322, 0.9723, 0.03773, 0.9724, 0.03224, 0.9724, 0.07848, 0.8732, 0.1009, 0.8731, 0.1014, 0.8515, 0.07891, 0.8517, 0.05644, 0.8518, 0.03397, 0.8519, 0.03353, 0.8734, 0.056, 0.8733, 0.0417, 0.9864, 0.03121, 0.9864, 0.03107, 0.97, 0.04156, 0.9701, 0.05206, 0.9702, 0.07304, 0.9703, 0.09403, 0.9704, 0.115, 0.9705, 0.1151, 0.9868, 0.09416, 0.9867, 0.07318, 0.9866, 0.05219, 0.9865, 0.8747, 0.5295, 0.8747, 0.5286, 0.8824, 0.5286, 0.8462, 0.4414, 0.8824, 0.5391, 0.8824, 0.54, 0.8747, 0.54, 0.7388, 0.5734, 0.7394, 0.5428, 0.7401, 0.5205, 0.7401, 0.4942, 0.7401, 0.4678, 1.0, 0.0, 1.0, 1.0, 0.0, 1.0, 0.0, 1.0, 0.0, 1.0, 0.0, 0.0, 1.0, 0.0, 1.0, 0.0, 0.0, 1.0, 1.0, 1.0, 1.0, 1.0, 0.0, 1.0, 0.5686, 0.2758, 0.6446, 0.3266, 0.6446, 0.3266, 0.5686, 0.2758, 0.5686, 0.2758, 0.6446, 0.3266, 0.6446, 0.3266, 0.5686, 0.2758, 0.5686, 0.2758, 0.6446, 0.3266, 0.6446, 0.3266, 0.5686, 0.2758, 0.0, 0.0, 0.0, 0.0, 0.0, 0.0, 0.0, 0.0, 0.0, 0.0, 0.0, 0.0, 0.0, 0.0, 0.0, 0.0, 0.0, 0.0, 0.0, 0.0, 0.0, 0.0, 0.0, 0.0, 0.6913, 0.03806, 0.8536, 0.1464, 0.8536, 0.1464, 0.6913, 0.03806, 0.0, 0.0, 0.0, 0.0, 0.0, 0.0, 0.0, 0.0, 0.5032, 0.5109, 0.4223, 0.4426, 0.5686, 0.2758, 0.6446, 0.3266, 0.3617, 0.6953, 0.2759, 0.6095, 0.4223, 0.4426, 0.5032, 0.5109, 0.0, 0.0, 0.0, 0.0, 0.0, 0.0, 0.0, 0.0, 0.25, 0.933, 0.06699, 0.75, 0.06699, 0.75, 0.25, 0.933, 0.0, 0.0, 0.0, 0.0, 0.0, 0.0, 0.0, 0.0, 0.0, 0.0, 0.0, 0.0, 0.0, 0.0, 0.0, 0.0, 0.5686, 0.2758, 0.6446, 0.3266, 0.6446, 0.3266, 0.5686, 0.2758, 0.5686, 0.2758, 0.6446, 0.3266, 0.6446, 0.3266, 0.5686, 0.2758, 0.0, 0.0, 0.0, 0.0, 0.0, 0.0, 0.0, 0.0, 0.6446, 0.3266, 0.5686, 0.2758, 0.5686, 0.2758, 0.6446, 0.3266, 0.09434, 0.8729, 0.1033, 0.8729, 0.1034, 0.8512, 0.0945, 0.8512, 0.08557, 0.8512, 0.06773, 0.8511, 0.04989, 0.8511, 0.034, 0.851, 0.03384, 0.8727, 0.04973, 0.8728, 0.06758, 0.8728, 0.08542, 0.8729, 0.04985, 0.873, 0.03396, 0.8729, 0.034, 0.8511, 0.04989, 0.8511, 0.06773, 0.8511, 0.08557, 0.8512, 0.0945, 0.8512, 0.1034, 0.8512, 0.1034, 0.8731, 0.09446, 0.8731, 0.08554, 0.8731, 0.06769, 0.873, 0.042, 0.8848, 0.04238, 0.9475, 0.04238, 0.9475, 0.042, 0.8848, 0.07304, 0.9702, 0.09402, 0.9703, 0.09402, 0.9703, 0.07304, 0.9702, 0.0, 1.0, 1.0, 1.0, 1.0, 1.0, 0.0, 1.0, 0.05206, 0.9702, 0.04156, 0.9701, 0.04156, 0.9701, 0.05206, 0.9702, 0.1054, 0.9476, 0.1043, 0.8829, 0.1043, 0.8829, 0.1054, 0.9476, 0.05206, 0.9701, 0.07304, 0.9702, 0.07304, 0.9702, 0.05206, 0.9701, 0.1464, 0.1464, 0.0, 0.0, 0.0, 0.0, 0.1464, 0.1464, 0.03107, 0.97, 0.04156, 0.9701, 0.04156, 0.9701, 0.03107, 0.97, 0.03806, 0.3087, 0.1464, 0.1464, 0.1464, 0.1464, 0.03806, 0.3087, 0.04156, 0.9701, 0.05206, 0.9701, 0.05206, 0.9701, 0.04156, 0.9701, 0.03806, 0.3087, 0.1464, 0.1464, 0.1464, 0.1464, 0.03806, 0.3087, 0.07304, 0.9703, 0.05206, 0.9702, 0.05206, 0.9702, 0.07304, 0.9703, 0.0, 1.0, 1.0, 1.0, 1.0, 1.0, 0.0, 1.0, 0.9619, 0.6913, 0.8536, 0.8536, 0.8536, 0.8536, 0.9619, 0.6913, 0.09403, 0.9704, 0.07304, 0.9703, 0.07304, 0.9703, 0.09403, 0.9704, 0.04156, 0.9701, 0.03107, 0.97, 0.03107, 0.97, 0.04156, 0.9701, 0.9619, 0.6913, 0.8536, 0.8536, 0.8536, 0.8536, 0.9619, 0.6913, 0.115, 0.9705, 0.09403, 0.9704, 0.09403, 0.9704, 0.115, 0.9705, 0.0, 1.0, 1.0, 1.0, 1.0, 1.0, 0.0, 1.0, 0.8824, 0.5286, 0.8747, 0.5286, 0.8747, 0.5286, 0.8824, 0.5286, 1.0, 1.0, 0.9619, 0.6913, 0.9619, 0.6913, 1.0, 1.0, 0.8747, 0.54, 0.8824, 0.54, 0.8824, 0.54, 0.8747, 0.54, 0.862, 0.5083, 0.8593, 0.5035, 1.0, 0.0, 0.0, 0.0, 0.2838, 0.9914, 0.2312, 0.9914, 0.2308, 0.9051, 0.2838, 0.9177, 0.3511, 0.8267, 0.3512, 0.8232, 0.4327, 0.8256, 0.4327, 0.8292, 0.4326, 0.831, 0.351, 0.8284, 0.4041, 0.5185, 0.4004, 0.5458, 0.4004, 0.5458, 0.4041, 0.5185, 0.4004, 0.4086, 0.4041, 0.4359, 0.4041, 0.4359, 0.4004, 0.4086, 0.1062, 0.9861, 0.04858, 0.9869, 0.04858, 0.9869, 0.1062, 0.9861, 0.4017, 0.5055, 0.4041, 0.5185, 0.4041, 0.5185, 0.4017, 0.5055, 0.4017, 0.4489, 0.4017, 0.5055, 0.4017, 0.5055, 0.4017, 0.4489, 0.09814, 0.9716, 0.04047, 0.9724, 0.04047, 0.9724, 0.09814, 0.9716, 0.4041, 0.4359, 0.4017, 0.4489, 0.4017, 0.4489, 0.4041, 0.4359, 0.0, 0.0, 0.0, 0.0, 0.0, 0.0, 0.0, 0.0, 0.7308, 0.9047, 0.9704, 0.9047, 0.9704, 0.9246, 0.7308, 0.9246, 0.09814, 0.9716, 0.04047, 0.9724, 0.04047, 0.9724, 0.09814, 0.9716, 0.09814, 0.9716, 0.09814, 0.9716, 0.09814, 0.9716, 0.09814, 0.9716, 0.4041, 0.5185, 0.09814, 0.9716, 0.0, 0.0, 0.0, 0.0, 0.0, 0.0, 0.4017, 0.5055, 0.7308, 0.9246, 0.9704, 0.9246, 0.9704, 0.9408, 0.7308, 0.9408, 0.09814, 0.9716, 0.04047, 0.9724, 0.04047, 0.9724, 0.09814, 0.9716, 0.09814, 0.9716, 0.04047, 0.9724, 0.04047, 0.9724, 0.09814, 0.9716, 0.7308, 0.957, 0.9704, 0.957, 0.9704, 0.9769, 0.7308, 0.9769, 0.09814, 0.9716, 0.04047, 0.9724, 0.04047, 0.9724, 0.09814, 0.9716, 0.7308, 0.9408, 0.9704, 0.9408, 0.9704, 0.957, 0.7308, 0.957, 0.0, 0.0, 0.0, 0.0, 0.0, 0.0, 0.0, 0.0, 0.4017, 0.4489, 0.4017, 0.4772, 0.4017, 0.5055, 0.0, 0.0, 0.0, 0.0, 0.351, 0.8284, 0.4326, 0.831, 0.4324, 0.8367, 0.3509, 0.8342, 0.4017, 0.4489, 0.4017, 0.4772, 0.4017, 0.4772, 0.4017, 0.4489, 0.4017, 0.4772, 0.4017, 0.5055, 0.4017, 0.5055, 0.4017, 0.4772, 0.4017, 0.5055, 0.0, 0.0, 0.0, 0.0, 0.4017, 0.5055, 0.0, 0.0, 0.0, 0.0, 0.0, 0.0, 0.0, 0.0, 0.1062, 0.9861, 0.1062, 0.9861, 0.1062, 0.9861, 0.1062, 0.9861, 0.0, 0.0, 0.0, 0.0, 0.0, 0.0, 0.0, 0.0, 0.0, 0.0, 0.0, 0.0, 0.0, 0.0, 0.0, 0.0, 0.1062, 0.9861, 0.1062, 0.9861, 0.1062, 0.9861, 0.1062, 0.9861, 0.0, 0.0, 0.0, 0.0, 0.0, 0.0, 0.0, 0.0, 0.04047, 0.9724, 0.04047, 0.9724, 0.04047, 0.9724, 0.04047, 0.9724, 0.04047, 0.9724, 0.04047, 0.9724, 0.04047, 0.9724, 0.04047, 0.9724, 0.0, 0.0, 0.0, 0.0, 0.0, 0.0, 0.0, 0.0, 0.04047, 0.9724, 0.04047, 0.9724, 0.04047, 0.9724, 0.04047, 0.9724, 0.1062, 0.9861, 0.1062, 0.9861, 0.1062, 0.9861, 0.1062, 0.9861, 0.0, 0.0, 0.0, 0.0, 0.0, 0.0, 0.0, 0.0, 0.0, 0.0, 0.0, 0.0, 0.0, 0.0, 0.0, 0.0, 0.0, 0.0, 0.0, 0.0, 0.0, 0.0, 0.0, 0.0, 0.04047, 0.9724, 0.04047, 0.9724, 0.04047, 0.9724, 0.04047, 0.9724, 0.1062, 0.9861, 0.1062, 0.9861, 0.1062, 0.9861, 0.1062, 0.9861, 0.0, 0.0, 0.0, 0.0, 0.0, 0.0, 0.0, 0.0, 0.0, 0.0, 0.0, 0.0, 0.0, 0.0, 0.0, 0.0, 0.0, 0.0, 0.0, 0.0, 0.0, 0.0, 0.0, 0.0, 0.1062, 0.9861, 0.1062, 0.9861, 0.1062, 0.9861, 0.1062, 0.9861, 0.0, 0.0, 0.0, 0.0, 0.0, 0.0, 0.0, 0.0, 0.0, 0.0, 0.0, 0.0, 0.0, 0.0, 0.0, 0.0, 0.1062, 0.9861, 0.1062, 0.9861, 0.1062, 0.9861, 0.1062, 0.9861, 0.0, 0.0, 0.0, 0.0, 0.0, 0.0, 0.0, 0.0, 0.0, 0.0, 0.0, 0.0, 0.0, 0.0, 0.0, 0.0, 0.04047, 0.9724, 0.04047, 0.9724, 0.04047, 0.9724, 0.04047, 0.9724, 0.0, 0.0, 0.0, 0.0, 0.0, 0.0, 0.0, 0.0, 0.0, 0.0, 0.0, 0.0, 0.0, 0.0, 0.0, 0.0, 0.04047, 0.9724, 0.04047, 0.9724, 0.04047, 0.9724, 0.04047, 0.9724, 0.04047, 0.9724, 0.04047, 0.9724, 0.04047, 0.9724, 0.04047, 0.9724, 0.0, 0.0, 0.0, 0.0, 0.0, 0.0, 0.0, 0.0, 0.04047, 0.9724, 0.04047, 0.9724, 0.04047, 0.9724, 0.04047, 0.9724, 0.0, 0.0, 0.0, 0.0, 0.0, 0.0, 0.0, 0.0, 0.1062, 0.9861, 0.1062, 0.9861, 0.1062, 0.9861, 0.1062, 0.9861, 0.0, 0.0, 0.0, 0.0, 0.0, 0.0, 0.0, 0.0, 0.1062, 0.9861, 0.1062, 0.9861, 0.1062, 0.9861, 0.1062, 0.9861, 0.2536, 0.9232, 0.2536, 0.9209, 0.2616, 0.9209, 0.2616, 0.9232, 0.0, 0.0, 0.0, 0.0, 0.0, 0.0, 0.0, 0.0, 0.1062, 0.9861, 0.1062, 0.9861, 0.1062, 0.9861, 0.1062, 0.9861, 0.0, 0.0, 0.0, 0.0, 0.0, 0.0, 0.0, 0.0, 0.0, 0.0, 0.0, 0.0, 0.0, 0.0, 0.0, 0.0, 0.04047, 0.9724, 0.04047, 0.9724, 0.04047, 0.9724, 0.04047, 0.9724, 0.0, 0.0, 0.0, 0.0, 0.0, 0.0, 0.0, 0.0, 0.0, 0.0, 0.0, 0.0, 0.0, 0.0, 0.0, 0.0, 0.04047, 0.9724, 0.04047, 0.9724, 0.04047, 0.9724, 0.04047, 0.9724, 0.04047, 0.9724, 0.04047, 0.9724, 0.04047, 0.9724, 0.04047, 0.9724, 0.0, 0.0, 0.0, 0.0, 0.0, 0.0, 0.0, 0.0, 0.04047, 0.9724, 0.04047, 0.9724, 0.04047, 0.9724, 0.04047, 0.9724, 0.0, 0.0, 0.0, 0.0, 0.0, 0.0, 0.0, 0.0, 0.1062, 0.9861, 0.1062, 0.9861, 0.1062, 0.9861, 0.1062, 0.9861, 0.0, 0.0, 0.0, 0.0, 0.0, 0.0, 0.0, 0.0, 0.1062, 0.9861, 0.1062, 0.9861, 0.1062, 0.9861, 0.1062, 0.9861, 0.0, 0.0, 0.0, 0.0, 0.0, 0.0, 0.0, 0.0, 0.1062, 0.9861, 0.1062, 0.9861, 0.1062, 0.9861, 0.1062, 0.9861, 0.2558, 0.8509, 0.2585, 0.851, 0.2598, 0.8508, 0.2652, 0.851, 0.2664, 0.8513, 0.2691, 0.8514, 0.2731, 0.857, 0.2743, 0.8625, 0.273, 0.8681, 0.2688, 0.8739, 0.2659, 0.8741, 0.2644, 0.8746, 0.2589, 0.8742, 0.2575, 0.8735, 0.2548, 0.8734, 0.2508, 0.8676, 0.2498, 0.8619, 0.2513, 0.8563, 0.2536, 0.9565, 0.2536, 0.9542, 0.2616, 0.9542, 0.2616, 0.9565, 0.2536, 0.9782, 0.2536, 0.9722, 0.2616, 0.9722, 0.2616, 0.9782, 0.2536, 0.9817, 0.2536, 0.9805, 0.2616, 0.9805, 0.2616, 0.9817, 0.2536, 0.9531, 0.2536, 0.9483, 0.2616, 0.9483, 0.2616, 0.9531, 0.2536, 0.9673, 0.2536, 0.9625, 0.2616, 0.9625, 0.2616, 0.9673, 0.2536, 0.9625, 0.2536, 0.9565, 0.2616, 0.9565, 0.2616, 0.9625, 0.2536, 0.9472, 0.2536, 0.9449, 0.2616, 0.9449, 0.2616, 0.9472, 0.2536, 0.9722, 0.2536, 0.9673, 0.2616, 0.9673, 0.2616, 0.9722, 0.2536, 0.9542, 0.2536, 0.9531, 0.2616, 0.9531, 0.2616, 0.9542, 0.2536, 0.9292, 0.2536, 0.9232, 0.2616, 0.9232, 0.2616, 0.9292, 0.2536, 0.9209, 0.2536, 0.9197, 0.2616, 0.9197, 0.2616, 0.9209, 0.2536, 0.9341, 0.2536, 0.9292, 0.2616, 0.9292, 0.2616, 0.9341, 0.2536, 0.9805, 0.2536, 0.9782, 0.2616, 0.9782, 0.2616, 0.9805, 0.2536, 0.9389, 0.2536, 0.9341, 0.2616, 0.9341, 0.2616, 0.9389, 0.3566, 0.9917, 0.2392, 0.9999, 0.2469, 0.8726, 0.2992, 0.8595, 0.2536, 0.9483, 0.2536, 0.9472, 0.2616, 0.9472, 0.2616, 0.9483, 0.2536, 0.9449, 0.2536, 0.9389, 0.2616, 0.9389, 0.2616, 0.9449, 0.2451, 0.9746, 0.2451, 0.9695, 0.2536, 0.9695, 0.2536, 0.9746, 0.4326, 0.831, 0.4327, 0.8292, 0.4385, 0.8277, 0.4388, 0.8297, 0.4017, 0.5055, 0.4017, 0.4772, 0.4017, 0.4772, 0.4017, 0.5055, 0.04858, 0.9869, 0.04858, 0.9869, 0.04858, 0.9869, 0.04858, 0.9869, 0.4004, 0.4086, 0.4041, 0.4359, 0.4041, 0.4359, 0.4004, 0.4086, 0.09814, 0.9716, 0.09814, 0.9716, 0.09814, 0.9716, 0.09814, 0.9716, 0.4017, 0.4489, 0.4017, 0.5055, 0.4017, 0.5055, 0.4017, 0.4489, 0.09814, 0.9716, 0.09814, 0.9716, 0.09814, 0.9716, 0.09814, 0.9716, 0.4327, 0.8292, 0.4327, 0.8256, 0.4375, 0.8233, 0.4385, 0.8277, 0.4017, 0.5055, 0.4041, 0.5185, 0.4041, 0.5185, 0.4017, 0.5055, 0.4041, 0.5185, 0.4004, 0.5458, 0.4004, 0.5458, 0.4041, 0.5185, 0.04858, 0.9869, 0.04858, 0.9869, 0.04858, 0.9869, 0.04858, 0.9869, 0.4017, 0.4772, 0.4017, 0.4489, 0.4017, 0.4489, 0.4017, 0.4772, 0.04858, 0.9869, 0.04858, 0.9869, 0.04858, 0.9869, 0.04858, 0.9869, 0.4041, 0.5185, 0.4017, 0.5055, 0.4017, 0.5055, 0.4041, 0.5185, 0.4041, 0.4359, 0.4017, 0.4489, 0.4017, 0.4489, 0.4041, 0.4359, 0.09814, 0.9716, 0.4041, 0.5185, 0.4041, 0.5185, 0.09814, 0.9716, 0.09814, 0.9716, 0.09814, 0.9716, 0.09814, 0.9716, 0.09814, 0.9716, 0.04858, 0.9869, 0.04858, 0.9869, 0.04858, 0.9869, 0.04858, 0.9869, 0.2505, 0.8678, 0.2502, 0.8665, 0.2502, 0.8609, 0.2505, 0.8596, 0.2505, 0.8568, 0.2561, 0.8526, 0.2617, 0.8513, 0.2673, 0.8526, 0.2729, 0.8568, 0.2737, 0.8596, 0.2738, 0.8609, 0.2738, 0.8637, 0.2738, 0.8665, 0.2737, 0.8678, 0.2729, 0.8705, 0.2673, 0.8747, 0.2617, 0.876, 0.2561, 0.8747, 0.2505, 0.8705, 0.2451, 0.9496, 0.2451, 0.9485, 0.2536, 0.9485, 0.2536, 0.9496, 0.3771, 0.499, 0.3232, 0.5106, 0.2945, 0.3682, 0.3239, 0.3604, 0.2451, 0.9695, 0.2451, 0.9644, 0.2536, 0.9644, 0.2536, 0.9695, 0.2451, 0.9558, 0.2451, 0.9546, 0.2536, 0.9546, 0.2536, 0.9558, 0.2451, 0.9398, 0.2451, 0.9347, 0.2536, 0.9347, 0.2536, 0.9398, 0.3232, 0.5106, 0.2699, 0.5134, 0.2646, 0.3731, 0.2945, 0.3682, 0.2451, 0.9296, 0.2451, 0.9233, 0.2536, 0.9233, 0.2536, 0.9296, 0.2451, 0.9233, 0.2451, 0.9208, 0.2536, 0.9208, 0.2536, 0.9233, 0.2451, 0.9809, 0.2451, 0.9746, 0.2536, 0.9746, 0.2536, 0.9809, 0.2451, 0.9834, 0.2451, 0.9809, 0.2536, 0.9809, 0.2536, 0.9834, 0.2451, 0.9546, 0.2451, 0.9496, 0.2536, 0.9496, 0.2536, 0.9546, 0.2451, 0.9644, 0.2451, 0.9582, 0.2536, 0.9582, 0.2536, 0.9644, 0.2451, 0.9208, 0.2451, 0.9197, 0.2536, 0.9197, 0.2536, 0.9208, 0.2451, 0.9485, 0.2451, 0.946, 0.2536, 0.946, 0.2536, 0.9485, 0.2451, 0.9347, 0.2451, 0.9296, 0.2536, 0.9296, 0.2536, 0.9347, 0.2451, 0.9845, 0.2451, 0.9834, 0.2536, 0.9834, 0.2536, 0.9845, 0.2451, 0.9582, 0.2451, 0.9558, 0.2536, 0.9558, 0.2536, 0.9582, 0.2451, 0.946, 0.2451, 0.9398, 0.2536, 0.9398, 0.2536, 0.946, 0.1062, 0.9861, 0.0, 0.0, 0.0, 0.0, 0.0, 0.0, 0.6725, 0.3847, 0.5768, 0.2733, 0.5768, 0.2733, 0.6725, 0.3847, 0.3118, 0.7252, 0.2193, 0.6113, 0.2193, 0.6113, 0.3118, 0.7252, 0.4324, 0.591, 0.4834, 0.5825, 0.4834, 0.5825, 0.4324, 0.591, 0.2193, 0.6113, 0.2207, 0.4183, 0.2207, 0.4183, 0.2193, 0.6113, 0.5026, 0.2459, 0.5768, 0.2733, 0.5768, 0.2733, 0.5026, 0.2459, 0.4834, 0.5825, 0.5067, 0.5657, 0.5067, 0.5657, 0.4834, 0.5825, 0.3842, 0.4357, 0.3626, 0.4785, 0.3626, 0.4785, 0.3842, 0.4357, 0.3577, 0.2589, 0.5026, 0.2459, 0.5026, 0.2459, 0.3577, 0.2589, 0.5211, 0.453, 0.4851, 0.4171, 0.4851, 0.4171, 0.5211, 0.453, 0.3626, 0.4785, 0.3685, 0.5447, 0.3685, 0.5447, 0.3626, 0.4785, 0.2918, 0.3001, 0.3577, 0.2589, 0.3577, 0.2589, 0.2918, 0.3001, 0.4851, 0.4171, 0.457, 0.4095, 0.457, 0.4095, 0.4851, 0.4171, 0.3577, 0.2589, 0.2918, 0.3001, 0.2918, 0.3001, 0.3577, 0.2589, 0.3118, 0.7252, 0.3852, 0.7541, 0.3852, 0.7541, 0.3118, 0.7252, 0.5026, 0.2459, 0.3577, 0.2589, 0.3577, 0.2589, 0.5026, 0.2459, 0.5993, 0.704, 0.6725, 0.5815, 0.6725, 0.5815, 0.5993, 0.704, 0.3852, 0.7541, 0.5319, 0.7446, 0.5319, 0.7446, 0.3852, 0.7541, 0.2207, 0.4183, 0.2193, 0.6113, 0.2193, 0.6113, 0.2207, 0.4183, 0.5768, 0.2733, 0.5026, 0.2459, 0.5026, 0.2459, 0.5768, 0.2733, 0.2918, 0.3001, 0.2207, 0.4183, 0.2207, 0.4183, 0.2918, 0.3001, 0.5319, 0.7446, 0.5993, 0.704, 0.5993, 0.704, 0.5319, 0.7446, 0.6725, 0.5815, 0.6725, 0.3847, 0.6725, 0.3847, 0.6725, 0.5815, 0.2193, 0.6113, 0.3118, 0.7252, 0.3118, 0.7252, 0.2193, 0.6113, 0.3577, 0.2589, 0.2918, 0.3001, 0.2918, 0.3001, 0.3577, 0.2589, 0.1232, 0.9145, 0.1287, 0.9109, 0.1318, 0.9049, 0.1316, 0.8981, 0.1283, 0.8922, 0.1226, 0.8889, 0.1162, 0.8891, 0.1106, 0.8926, 0.1075, 0.8986, 0.1077, 0.9055, 0.111, 0.9113, 0.1167, 0.9146, 0.6725, 0.3847, 0.5768, 0.2733, 0.5768, 0.2733, 0.6725, 0.3847, 0.3118, 0.7252, 0.3852, 0.7541, 0.3852, 0.7541, 0.3118, 0.7252, 0.5026, 0.2459, 0.3577, 0.2589, 0.3577, 0.2589, 0.5026, 0.2459, 0.5993, 0.704, 0.6725, 0.5815, 0.6725, 0.5815, 0.5993, 0.704, 0.3852, 0.7541, 0.5319, 0.7446, 0.5319, 0.7446, 0.3852, 0.7541, 0.2207, 0.4183, 0.2193, 0.6113, 0.2193, 0.6113, 0.2207, 0.4183, 0.5768, 0.2733, 0.5026, 0.2459, 0.5026, 0.2459, 0.5768, 0.2733, 0.2918, 0.3001, 0.2207, 0.4183, 0.2207, 0.4183, 0.2918, 0.3001, 0.5319, 0.7446, 0.5993, 0.704, 0.5993, 0.704, 0.5319, 0.7446, 0.6725, 0.5815, 0.6725, 0.3847, 0.6725, 0.3847, 0.6725, 0.5815, 0.2193, 0.6113, 0.3118, 0.7252, 0.3118, 0.7252, 0.2193, 0.6113, 0.4562, 0.5778, 0.4767, 0.5713, 0.3842, 0.4357, 0.4069, 0.4184, 0.4115, 0.5731, 0.4562, 0.5778, 0.4069, 0.4184, 0.457, 0.4095, 0.3933, 0.5608, 0.4115, 0.5731, 0.457, 0.4095, 0.4851, 0.4171, 0.3697, 0.5214, 0.3933, 0.5608, 0.4851, 0.4171, 0.5211, 0.453, 0.4349, 0.4204, 0.4142, 0.4273, 0.5067, 0.5657, 0.4834, 0.5825, 0.4796, 0.4279, 0.4349, 0.4204, 0.4834, 0.5825, 0.4324, 0.591, 0.4982, 0.439, 0.4796, 0.4279, 0.4324, 0.591, 0.405, 0.5821, 0.5178, 0.4781, 0.4982, 0.439, 0.405, 0.5821, 0.3685, 0.5447, 0.3806, 0.4576, 0.3697, 0.5214, 0.5211, 0.453, 0.5266, 0.5195, 0.4142, 0.4273, 0.3806, 0.4576, 0.5266, 0.5195, 0.5067, 0.5657, 0.5045, 0.5387, 0.5178, 0.4781, 0.3685, 0.5447, 0.3626, 0.4785, 0.4767, 0.5713, 0.5045, 0.5387, 0.3626, 0.4785, 0.3842, 0.4357, 0.3883, 0.8636, 0.3883, 0.8434, 0.3891, 0.8388, 0.3891, 0.829, 0.416, 0.8332, 0.416, 0.8413, 0.4151, 0.8452, 0.4151, 0.8619, 0.416, 0.8657, 0.416, 0.8738, 0.3891, 0.878, 0.3891, 0.8682, 0.3683, 0.9264, 0.3641, 0.9267, 0.3626, 0.9115, 0.3671, 0.9113, 0.2421, 0.888, 0.2449, 0.8881, 0.2462, 0.8879, 0.2515, 0.8881, 0.2527, 0.8884, 0.2554, 0.8885, 0.2595, 0.8941, 0.2606, 0.8996, 0.2594, 0.9052, 0.2551, 0.911, 0.2522, 0.9112, 0.2508, 0.9117, 0.2452, 0.9114, 0.2439, 0.9106, 0.2411, 0.9105, 0.2371, 0.9047, 0.2361, 0.899, 0.2376, 0.8934, 0.0, 0.0, 0.0, 0.0, 0.0, 0.0, 0.0, 0.0, 0.04047, 0.9724, 0.04047, 0.9724, 0.04047, 0.9724, 0.04047, 0.9724, 0.0, 0.0, 0.0, 0.0, 0.0, 0.0, 0.0, 0.0, 0.0, 0.0, 0.0, 0.0, 0.0, 0.0, 0.0, 0.0, 0.04047, 0.9724, 0.04047, 0.9724, 0.04047, 0.9724, 0.04047, 0.9724, 0.04047, 0.9724, 0.04047, 0.9724, 0.04047, 0.9724, 0.04047, 0.9724, 0.0, 0.0, 0.0, 0.0, 0.0, 0.0, 0.0, 0.0, 0.04047, 0.9724, 0.04047, 0.9724, 0.04047, 0.9724, 0.04047, 0.9724, 0.0, 0.0, 0.0, 0.0, 0.0, 0.0, 0.0, 0.0, 0.09258, 1.023, 0.09258, 1.023, 0.09258, 1.023, 0.09258, 1.023, 0.3641, 0.9267, 0.3617, 0.927, 0.3604, 0.9123, 0.3626, 0.9115, 0.09258, 1.023, 0.09258, 1.023, 0.09258, 1.023, 0.09258, 1.023, 0.0, 0.0, 0.0, 0.0, 0.0, 0.0, 0.0, 0.0, 0.09258, 1.023, 0.09258, 1.023, 0.09258, 1.023, 0.09258, 1.023, 0.3617, 0.927, 0.3524, 0.9273, 0.3518, 0.9117, 0.3604, 0.9123, 0.0, 0.0, 0.0, 0.0, 0.0, 0.0, 0.0, 0.0, 0.09258, 1.023, 0.09258, 1.023, 0.09258, 1.023, 0.09258, 1.023, 0.0, 0.0, 0.0, 0.0, 0.0, 0.0, 0.0, 0.0, 0.0, 0.0, 0.0, 0.0, 0.0, 0.0, 0.0, 0.0, 0.2515, 0.8881, 0.2462, 0.8879, 0.2462, 0.8879, 0.2515, 0.8881, 0.0, 0.0, 0.0, 0.0, 0.0, 0.0, 0.0, 0.0, 0.3842, 0.4357, 0.3626, 0.4785, 0.2207, 0.4183, 0.2918, 0.3001, 0.3626, 0.4785, 0.3685, 0.5447, 0.2193, 0.6113, 0.2207, 0.4183, 0.5067, 0.5657, 0.5266, 0.5195, 0.6725, 0.5815, 0.5993, 0.704, 0.5266, 0.5195, 0.5211, 0.453, 0.6725, 0.3847, 0.6725, 0.5815, 0.3685, 0.5447, 0.405, 0.5821, 0.3118, 0.7252, 0.2193, 0.6113, 0.405, 0.5821, 0.4324, 0.591, 0.3852, 0.7541, 0.3118, 0.7252, 0.4324, 0.591, 0.4834, 0.5825, 0.5319, 0.7446, 0.3852, 0.7541, 0.4834, 0.5825, 0.5067, 0.5657, 0.5993, 0.704, 0.5319, 0.7446, 0.5211, 0.453, 0.4851, 0.4171, 0.5768, 0.2733, 0.6725, 0.3847, 0.4851, 0.4171, 0.457, 0.4095, 0.5026, 0.2459, 0.5768, 0.2733, 0.457, 0.4095, 0.4069, 0.4184, 0.3577, 0.2589, 0.5026, 0.2459, 0.4069, 0.4184, 0.3842, 0.4357, 0.2918, 0.3001, 0.3577, 0.2589, 0.3577, 0.2589, 0.2918, 0.3001, 0.2918, 0.3001, 0.3577, 0.2589, 0.6725, 0.3847, 0.5768, 0.2733, 0.5768, 0.2733, 0.6725, 0.3847, 0.6725, 0.5815, 0.6725, 0.3847, 0.6725, 0.3847, 0.6725, 0.5815, 0.3118, 0.7252, 0.3852, 0.7541, 0.3852, 0.7541, 0.3118, 0.7252, 0.5026, 0.2459, 0.3577, 0.2589, 0.3577, 0.2589, 0.5026, 0.2459, 0.6725, 0.3847, 0.5768, 0.2733, 0.5768, 0.2733, 0.6725, 0.3847, 0.3852, 0.7541, 0.5319, 0.7446, 0.5319, 0.7446, 0.3852, 0.7541, 0.5768, 0.2733, 0.5026, 0.2459, 0.5026, 0.2459, 0.5768, 0.2733, 0.5993, 0.704, 0.6725, 0.5815, 0.6725, 0.5815, 0.5993, 0.704, 0.2918, 0.3001, 0.2207, 0.4183, 0.2207, 0.4183, 0.2918, 0.3001, 0.5319, 0.7446, 0.5993, 0.704, 0.5993, 0.704, 0.5319, 0.7446, 0.2207, 0.4183, 0.2193, 0.6113, 0.2193, 0.6113, 0.2207, 0.4183, 0.2193, 0.6113, 0.3118, 0.7252, 0.3118, 0.7252, 0.2193, 0.6113, 0.3577, 0.2589, 0.2918, 0.3001, 0.2918, 0.3001, 0.3577, 0.2589, 0.3118, 0.7252, 0.3852, 0.7541, 0.3852, 0.7541, 0.3118, 0.7252, 0.5026, 0.2459, 0.3577, 0.2589, 0.3577, 0.2589, 0.5026, 0.2459, 0.5993, 0.704, 0.6725, 0.5815, 0.6725, 0.5815, 0.5993, 0.704, 0.3852, 0.7541, 0.5319, 0.7446, 0.5319, 0.7446, 0.3852, 0.7541, 0.2207, 0.4183, 0.2193, 0.6113, 0.2193, 0.6113, 0.2207, 0.4183, 0.5768, 0.2733, 0.5026, 0.2459, 0.5026, 0.2459, 0.5768, 0.2733, 0.2918, 0.3001, 0.2207, 0.4183, 0.2207, 0.4183, 0.2918, 0.3001, 0.5319, 0.7446, 0.5993, 0.704, 0.5993, 0.704, 0.5319, 0.7446, 0.6725, 0.5815, 0.6725, 0.3847, 0.6725, 0.3847, 0.6725, 0.5815, 0.2193, 0.6113, 0.3118, 0.7252, 0.3118, 0.7252, 0.2193, 0.6113, 0.3577, 0.2589, 0.2918, 0.3001, 0.2918, 0.3001, 0.3577, 0.2589, 0.2646, 0.8719, 0.2684, 0.8694, 0.2705, 0.8653, 0.2704, 0.8607, 0.2681, 0.8567, 0.2643, 0.8544, 0.2598, 0.8545, 0.2561, 0.857, 0.254, 0.8611, 0.2541, 0.8657, 0.2564, 0.8697, 0.2602, 0.872, 0.6725, 0.3847, 0.5768, 0.2733, 0.5768, 0.2733, 0.6725, 0.3847, 0.3118, 0.7252, 0.3852, 0.7541, 0.3852, 0.7541, 0.3118, 0.7252, 0.5026, 0.2459, 0.3577, 0.2589, 0.3577, 0.2589, 0.5026, 0.2459, 0.5993, 0.704, 0.6725, 0.5815, 0.6725, 0.5815, 0.5993, 0.704, 0.3852, 0.7541, 0.5319, 0.7446, 0.5319, 0.7446, 0.3852, 0.7541, 0.2207, 0.4183, 0.2193, 0.6113, 0.2193, 0.6113, 0.2207, 0.4183, 0.5768, 0.2733, 0.5026, 0.2459, 0.5026, 0.2459, 0.5768, 0.2733, 0.2918, 0.3001, 0.2207, 0.4183, 0.2207, 0.4183, 0.2918, 0.3001, 0.5319, 0.7446, 0.5993, 0.704, 0.5993, 0.704, 0.5319, 0.7446, 0.6725, 0.5815, 0.6725, 0.3847, 0.6725, 0.3847, 0.6725, 0.5815, 0.2193, 0.6113, 0.3118, 0.7252, 0.3118, 0.7252, 0.2193, 0.6113, 0.4562, 0.5778, 0.4767, 0.5713, 0.3842, 0.4357, 0.4069, 0.4184, 0.4115, 0.5731, 0.4562, 0.5778, 0.4069, 0.4184, 0.457, 0.4095, 0.3933, 0.5608, 0.4115, 0.5731, 0.457, 0.4095, 0.4851, 0.4171, 0.3697, 0.5214, 0.3933, 0.5608, 0.4851, 0.4171, 0.5211, 0.453, 0.4349, 0.4204, 0.4142, 0.4273, 0.5067, 0.5657, 0.4834, 0.5825, 0.4796, 0.4279, 0.4349, 0.4204, 0.4834, 0.5825, 0.4324, 0.591, 0.4982, 0.439, 0.4796, 0.4279, 0.4324, 0.591, 0.405, 0.5821, 0.5178, 0.4781, 0.4982, 0.439, 0.405, 0.5821, 0.3685, 0.5447, 0.3806, 0.4576, 0.3697, 0.5214, 0.5211, 0.453, 0.5266, 0.5195, 0.4142, 0.4273, 0.3806, 0.4576, 0.5266, 0.5195, 0.5067, 0.5657, 0.5045, 0.5387, 0.5178, 0.4781, 0.3685, 0.5447, 0.3626, 0.4785, 0.4767, 0.5713, 0.5045, 0.5387, 0.3626, 0.4785, 0.3842, 0.4357, 0.5178, 0.4781, 0.5045, 0.5387, 0.4767, 0.5713, 0.4562, 0.5778, 0.4115, 0.5731, 0.3933, 0.5608, 0.3697, 0.5214, 0.3806, 0.4576, 0.4142, 0.4273, 0.4349, 0.4204, 0.4796, 0.4279, 0.4982, 0.439, 0.5783, 0.4631, 0.5906, 0.5426, 0.562, 0.6019, 0.5225, 0.6265, 0.4592, 0.636, 0.4167, 0.6223, 0.3751, 0.5732, 0.3693, 0.4908, 0.3974, 0.4316, 0.4363, 0.4067, 0.4991, 0.3988, 0.5408, 0.414, 0.3577, 0.2589, 0.2918, 0.3001, 0.2918, 0.3001, 0.3577, 0.2589, 0.6725, 0.5815, 0.6725, 0.3847, 0.6725, 0.3847, 0.6725, 0.5815, 0.3118, 0.7252, 0.3852, 0.7541, 0.3852, 0.7541, 0.3118, 0.7252, 0.5026, 0.2459, 0.3577, 0.2589, 0.3577, 0.2589, 0.5026, 0.2459, 0.6725, 0.3847, 0.5768, 0.2733, 0.5768, 0.2733, 0.6725, 0.3847, 0.3852, 0.7541, 0.5319, 0.7446, 0.5319, 0.7446, 0.3852, 0.7541, 0.5768, 0.2733, 0.5026, 0.2459, 0.5026, 0.2459, 0.5768, 0.2733, 0.5993, 0.704, 0.6725, 0.5815, 0.6725, 0.5815, 0.5993, 0.704, 0.2918, 0.3001, 0.2207, 0.4183, 0.2207, 0.4183, 0.2918, 0.3001, 0.5319, 0.7446, 0.5993, 0.704, 0.5993, 0.704, 0.5319, 0.7446, 0.2207, 0.4183, 0.2193, 0.6113, 0.2193, 0.6113, 0.2207, 0.4183, 0.2193, 0.6113, 0.3118, 0.7252, 0.3118, 0.7252, 0.2193, 0.6113, 0.26, 0.954, 0.26, 0.9635, 0.2444, 0.9635, 0.2445, 0.954, 0.26, 0.9476, 0.26, 0.954, 0.2445, 0.954, 0.2445, 0.9476, 0.2602, 1.007, 0.2602, 1.016, 0.2447, 1.016, 0.2447, 1.007, 0.2601, 1.0, 0.2602, 1.007, 0.2447, 1.007, 0.2446, 1.0, 0.26, 0.9909, 0.2601, 1.0, 0.2446, 1.0, 0.2445, 0.9909, 0.26, 0.9846, 0.26, 0.9909, 0.2445, 0.9909, 0.2445, 0.9846, 0.2626, 0.9451, 0.2626, 0.9587, 0.2538, 0.9587, 0.2538, 0.9451, 0.2602, 0.9223, 0.2602, 0.9318, 0.2447, 0.9318, 0.2447, 0.9223, 0.26, 0.9635, 0.26, 0.9751, 0.2444, 0.9751, 0.2444, 0.9635, 0.2602, 0.9318, 0.2601, 0.9382, 0.2446, 0.9382, 0.2447, 0.9318, 0.26, 0.9751, 0.26, 0.9846, 0.2445, 0.9846, 0.2444, 0.9751, 0.2601, 0.9382, 0.26, 0.9476, 0.2445, 0.9476, 0.2446, 0.9382, 0.5115, 0.8039, 0.5115, 0.7891, 0.6242, 0.7891, 0.6242, 0.8039, 0.5115, 0.7891, 0.5115, 0.7708, 0.6242, 0.7708, 0.6242, 0.7891, 0.5115, 0.7212, 0.5115, 0.7063, 0.6242, 0.7063, 0.6242, 0.7212, 0.5115, 0.7063, 0.5115, 0.6881, 0.6242, 0.6881, 0.6242, 0.7063, 0.5115, 0.7708, 0.5115, 0.7559, 0.6242, 0.7559, 0.6242, 0.7708, 0.5115, 0.7559, 0.5115, 0.746, 0.6242, 0.746, 0.6242, 0.7559, 0.5115, 0.746, 0.5115, 0.7311, 0.6242, 0.7311, 0.6242, 0.746, 0.5115, 0.7311, 0.5115, 0.7212, 0.6242, 0.7212, 0.6242, 0.7311, 0.5115, 0.6881, 0.5115, 0.6732, 0.6242, 0.6732, 0.6242, 0.6881, 0.5115, 0.6732, 0.5115, 0.6633, 0.6242, 0.6633, 0.6242, 0.6732, 0.5034, 0.7638, 0.5034, 0.7512, 0.6281, 0.7521, 0.6281, 0.7647, 0.5115, 0.8138, 0.5115, 0.8039, 0.6242, 0.8039, 0.6242, 0.8138, 0.712, 0.5709, 0.7284, 0.5648, 0.7314, 0.5839, 0.7185, 0.5873, 0.6637, 0.663, 0.6665, 0.6205, 0.6864, 0.6252, 0.6917, 0.6544, 0.8366, 0.6213, 0.8752, 0.7019, 0.784, 0.6748, 0.7893, 0.6411, 0.6914, 0.5833, 0.712, 0.5709, 0.7185, 0.5873, 0.7034, 0.5971, 0.6665, 0.6205, 0.6786, 0.5954, 0.6943, 0.6072, 0.6864, 0.6252, 0.8752, 0.7019, 0.7291, 0.7845, 0.7424, 0.6923, 0.784, 0.6748, 0.6786, 0.5954, 0.6914, 0.5833, 0.7034, 0.5971, 0.6943, 0.6072, 0.6781, 0.7132, 0.6637, 0.663, 0.6917, 0.6544, 0.7152, 0.6831, 0.7284, 0.5648, 0.7564, 0.5659, 0.7511, 0.586, 0.7314, 0.5839, 0.7291, 0.7845, 0.6781, 0.7132, 0.7152, 0.6831, 0.7424, 0.6923, 0.7564, 0.5659, 0.7956, 0.5834, 0.7751, 0.6041, 0.7511, 0.586, 0.7956, 0.5834, 0.8366, 0.6213, 0.7893, 0.6411, 0.7751, 0.6041])
me_cube.materials.append(mat_material)
me_cube.materials.append(mat_uzi_textures)
me_cube.use_remesh_preserve_volume = False
me_cube.use_remesh_preserve_attributes = False
me_cube.use_mirror_vertex_groups = False
me_cube.update()

# ---- objects
ob_cube = bpy.data.objects.new('Cube', me_cube)

# ---- transforms, parenting, visibility, modifiers, constraints
ob_cube.location = (0.0, 0.0, 0.0)
ob_cube.lock_rotations_4d = False
ob_cube.empty_display_type = 'ARROWS'
ob_cube.lineart.crease_threshold = 0.0

# ---- collection membership
col_collection_1.objects.link(ob_cube)

# ---- scene / render settings (as saved in the file)
scene.frame_start = 1; scene.frame_end = 250; scene.frame_set(12)
scene.render.engine = 'BLENDER_EEVEE_NEXT'
scene.render.resolution_percentage = 50
scene.render.dither_intensity = 0.0
scene.cycles.use_denoising = False
scene.cycles.samples = 128
scene.cycles.sampling_pattern = 'TABULATED_SOBOL'
scene.cycles.use_adaptive_sampling = False
scene.cycles.use_light_tree = False
scene.view_settings.view_transform = 'Standard'
bpy.context.view_layer.update()

# ---- added for rendering (the .blend has no active camera and no usable light): camera, sun
cam_auto = bpy.data.cameras.new('AutoCamera')
cam_auto.lens = 50.0
cam_auto.sensor_width = 36.0
cam_auto.clip_end = 1000.0
ob_auto_camera = bpy.data.objects.new('AutoCamera', cam_auto)
scene.collection.objects.link(ob_auto_camera)
ob_auto_camera.location = (9.19228, -12.1253, 7.53327)
ob_auto_camera.rotation_euler = (1.09748, -7.21219e-08, 0.694738)
scene.camera = ob_auto_camera
light_auto_sun = bpy.data.lights.new('AutoSun', 'SUN')
light_auto_sun.energy = 3.0
light_auto_sun.angle = 0.0523599
ob_auto_sun = bpy.data.objects.new('AutoSun', light_auto_sun)
scene.collection.objects.link(ob_auto_sun)
ob_auto_sun.rotation_euler = (0.872665, 0.174533, 0.523599)
bpy.context.view_layer.update()
